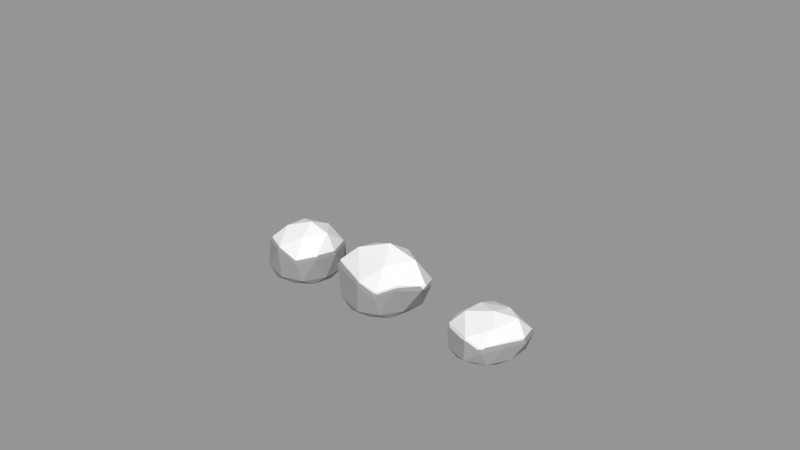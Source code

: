 # Source: tree.blend  (saved by Blender 2.79.0; exported with 4.5.12 LTS)
import bpy
from mathutils import Matrix  # noqa: F401  (used for matrix-valued properties, if any)

bpy.ops.wm.read_factory_settings(use_empty=True)
scene = bpy.context.scene
scene.name = 'Scene'

# ---- collections
col_collection_1 = bpy.data.collections.new('Collection 1'); scene.collection.children.link(col_collection_1)
col_collection_1.hide_render = True
col_collection_1.hide_viewport = True
col_collection_2 = bpy.data.collections.new('Collection 2'); scene.collection.children.link(col_collection_2)
col_collection_2.hide_render = True
col_collection_2.hide_viewport = True
col_collection_3 = bpy.data.collections.new('Collection 3'); scene.collection.children.link(col_collection_3)

# ---- materials (node trees are filled in below, after node groups)
mat_material_001 = bpy.data.materials.new('Material.001')
mat_material_001.alpha_threshold = 0.0
mat_material_001.diffuse_color = (0.08629, 0.1473, 0.05153, 1.0)
mat_material_001.roughness = 0.5
mat_material_002 = bpy.data.materials.new('Material.002')
mat_material_002.alpha_threshold = 0.0
mat_material_002.diffuse_color = (0.281, 0.1326, 0.09965, 1.0)
mat_material_002.roughness = 0.5
mat_snow = bpy.data.materials.new('snow')
mat_snow.alpha_threshold = 0.0
mat_snow.roughness = 0.5
mat_tree = bpy.data.materials.new('tree')
mat_tree.alpha_threshold = 0.0
mat_tree.diffuse_color = (0.3572, 0.477, 0.02964, 1.0)
mat_tree.roughness = 0.5
mat_material_004 = bpy.data.materials.new('Material.004')
mat_material_004.alpha_threshold = 0.0
mat_material_004.roughness = 0.5
mat_stone = bpy.data.materials.new('stone')
mat_stone.alpha_threshold = 0.0
mat_stone.diffuse_color = (0.1282, 0.1282, 0.1282, 1.0)
mat_stone.roughness = 0.5

# ---- material node trees
mat_material_001.use_nodes = True; mat_material_001.node_tree.nodes.clear()
_N = mat_material_001.node_tree.nodes; _L = mat_material_001.node_tree.links
n0 = _N.new('ShaderNodeOutputMaterial'); n0.name = 'Material Output'; n0.location = (300, 300)
n1 = _N.new('ShaderNodeBsdfDiffuse'); n1.name = 'Diffuse BSDF'; n1.location = (10, 300)
n1.inputs[0].default_value = (0.01325, 0.1282, 0.01079, 1.0)
_L.new(n1.outputs[0], n0.inputs[0])
n0.is_active_output = True
mat_material_002.use_nodes = True; mat_material_002.node_tree.nodes.clear()
_N = mat_material_002.node_tree.nodes; _L = mat_material_002.node_tree.links
n0 = _N.new('ShaderNodeOutputMaterial'); n0.name = 'Material Output'; n0.location = (300, 300)
n1 = _N.new('ShaderNodeBsdfDiffuse'); n1.name = 'Diffuse BSDF'; n1.location = (10, 300)
n1.inputs[0].default_value = (0.04954, 0.0322, 0.02665, 1.0)
_L.new(n1.outputs[0], n0.inputs[0])
n0.is_active_output = True
mat_snow.use_nodes = True; mat_snow.node_tree.nodes.clear()
_N = mat_snow.node_tree.nodes; _L = mat_snow.node_tree.links
n0 = _N.new('ShaderNodeOutputMaterial'); n0.name = 'Material Output'; n0.location = (300, 300)
n1 = _N.new('ShaderNodeBsdfDiffuse'); n1.name = 'Diffuse BSDF'; n1.location = (10, 300)
_L.new(n1.outputs[0], n0.inputs[0])
n0.is_active_output = True
mat_tree.use_nodes = True; mat_tree.node_tree.nodes.clear()
_N = mat_tree.node_tree.nodes; _L = mat_tree.node_tree.links
n0 = _N.new('ShaderNodeOutputMaterial'); n0.name = 'Material Output'; n0.location = (300, 300)
n1 = _N.new('ShaderNodeBsdfDiffuse'); n1.name = 'Diffuse BSDF'; n1.location = (10, 300)
n1.inputs[0].default_value = (0.05933, 0.2266, 0.03289, 1.0)
_L.new(n1.outputs[0], n0.inputs[0])
n0.is_active_output = True
mat_material_004.use_nodes = True; mat_material_004.node_tree.nodes.clear()
_N = mat_material_004.node_tree.nodes; _L = mat_material_004.node_tree.links
n0 = _N.new('ShaderNodeOutputMaterial'); n0.name = 'Material Output'; n0.location = (300, 300)
n1 = _N.new('ShaderNodeBsdfDiffuse'); n1.name = 'Diffuse BSDF'; n1.location = (10, 300)
_L.new(n1.outputs[0], n0.inputs[0])
n0.is_active_output = True
mat_stone.use_nodes = True; mat_stone.node_tree.nodes.clear()
_N = mat_stone.node_tree.nodes; _L = mat_stone.node_tree.links
n0 = _N.new('ShaderNodeOutputMaterial'); n0.name = 'Material Output'; n0.location = (300, 300)
n1 = _N.new('ShaderNodeBsdfDiffuse'); n1.name = 'Diffuse BSDF'; n1.location = (10, 300)
n1.inputs[0].default_value = (0.3032, 0.3032, 0.3032, 1.0)
_L.new(n1.outputs[0], n0.inputs[0])
n0.is_active_output = True

# ---- meshes
me_cylinder_008 = bpy.data.meshes.new('Cylinder.008')
me_cylinder_008.from_pydata([(5.023e-09, 1.4, 0.0), (-3.038e-09, -1.913e-09, 5.473), (0.9899, 0.9899, 0.0), (9.479e-09, -1.913e-09, 5.473), (1.4, -6.211e-08, 0.0), (9.479e-09, 1.06e-08, 5.473), (0.9899, -0.9899, 0.0), (9.479e-09, -1.913e-09, 5.473), (-1.174e-07, -1.4, 0.0), (-3.038e-09, -1.913e-09, 5.473), (-0.9899, -0.9899, 0.0), (9.479e-09, -1.913e-09, 5.473), (-1.4, 1.578e-08, 0.0), (9.479e-09, 1.06e-08, 5.473), (-0.9899, 0.9899, 0.0), (9.479e-09, -1.913e-09, 5.473), (3.22e-09, 0.84, 2.473), (0.594, 0.594, 2.473), (0.84, -3.237e-08, 2.473), (0.594, -0.594, 2.473), (-7.021e-08, -0.84, 2.473), (-0.594, -0.594, 2.473), (-0.84, 1.436e-08, 2.473), (-0.594, 0.594, 2.473), (9.121e-11, 0.42, 3.973), (0.297, 0.297, 3.973), (0.42, -1.088e-08, 3.973), (0.297, -0.297, 3.973), (-3.663e-08, -0.42, 3.973), (-0.297, -0.297, 3.973), (-0.42, 1.248e-08, 3.973), (-0.297, 0.297, 3.973), (0.4455, 0.4455, 3.223), (0.63, -2.163e-08, 3.223), (0.4455, -0.4455, 3.223), (-5.342e-08, -0.63, 3.223), (-0.4455, -0.4455, 3.223), (-0.63, 1.342e-08, 3.223), (-0.4455, 0.4455, 3.223), (1.656e-09, 0.63, 3.223), (0.891, 0.891, 0.9727), (1.26, -5.386e-08, 0.9727), (0.891, -0.891, 0.9727), (-1.038e-07, -1.26, 0.9727), (-0.891, -0.891, 0.9727), (-1.26, 1.624e-08, 0.9727), (-0.891, 0.891, 0.9727), (6.35e-09, 1.26, 0.9727), (4.785e-09, 1.05, 1.723), (0.7425, 0.7425, 1.723), (1.05, -4.312e-08, 1.723), (0.7425, -0.7425, 1.723), (-8.701e-08, -1.05, 1.723), (-0.7425, -0.7425, 1.723), (-1.05, 1.53e-08, 1.723), (-0.7425, 0.7425, 1.723), (-1.1e-09, 0.693, 3.583), (0.49, 0.49, 3.883), (0.693, -2.116e-08, 3.783), (0.49, -0.49, 3.883), (-6.168e-08, -0.693, 3.583), (-0.49, -0.49, 3.883), (-0.693, 1.74e-08, 3.783), (-0.49, 0.49, 3.883), (2.041e-08, 1.04, 2.758), (0.735, 0.735, 3.058), (1.04, -3.889e-08, 2.958), (0.735, -0.735, 3.058), (-7.046e-08, -1.04, 2.758), (-0.735, -0.735, 3.058), (-1.039, 1.895e-08, 2.958), (-0.735, 0.735, 3.058), (0.9147, 0.9147, 2.233), (1.294, -5.533e-08, 2.133), (0.9147, -0.9147, 2.233), (-1.07e-07, -1.294, 1.933), (-0.9147, -0.9147, 2.233), (-1.294, 1.664e-08, 2.133), (-0.9147, 0.9147, 2.233), (6.129e-09, 1.294, 1.933), (1.095e-08, 1.617, 1.108), (1.143, 1.143, 1.408), (1.617, -6.912e-08, 1.308), (1.143, -1.143, 1.408), (-1.304e-07, -1.617, 1.108), (-1.143, -1.143, 1.408), (-1.617, 2.084e-08, 1.308), (-1.143, 1.143, 1.408), (1.372, 1.372, 0.5827), (1.94, -8.291e-08, 0.4827), (1.372, -1.372, 0.5827), (-1.286e-07, -1.94, 0.2827), (-1.372, -1.372, 0.5827), (-1.94, 2.504e-08, 0.4827), (-1.372, 1.372, 0.5827), (4.107e-08, 1.94, 0.2827), (1.683, 1.683, -0.2), (2.38, -1.196e-07, -0.3), (1.683, -1.683, -0.2), (-1.957e-07, -2.38, -0.5), (-1.683, -1.683, -0.2), (-2.38, 1.286e-08, -0.3), (-1.683, 1.683, -0.2), (1.232e-08, 2.38, -0.5)], [], [(56, 1, 3, 57), (57, 3, 5, 58), (58, 5, 7, 59), (59, 7, 9, 60), (60, 9, 11, 61), (61, 11, 13, 62), (3, 1, 15, 13, 11, 9, 7, 5), (62, 13, 15, 63), (63, 15, 1, 56), (0, 2, 4, 6, 8, 10, 12, 14), (87, 23, 16, 80), (86, 22, 23, 87), (85, 21, 22, 86), (84, 20, 21, 85), (83, 19, 20, 84), (82, 18, 19, 83), (81, 17, 18, 82), (80, 16, 17, 81), (71, 31, 24, 64), (70, 30, 31, 71), (69, 29, 30, 70), (68, 28, 29, 69), (67, 27, 28, 68), (66, 26, 27, 67), (65, 25, 26, 66), (64, 24, 25, 65), (79, 39, 32, 72), (72, 32, 33, 73), (73, 33, 34, 74), (74, 34, 35, 75), (75, 35, 36, 76), (76, 36, 37, 77), (77, 37, 38, 78), (78, 38, 39, 79), (103, 47, 40, 96), (96, 40, 41, 97), (97, 41, 42, 98), (98, 42, 43, 99), (99, 43, 44, 100), (100, 44, 45, 101), (101, 45, 46, 102), (102, 46, 47, 103), (95, 48, 49, 88), (88, 49, 50, 89), (89, 50, 51, 90), (90, 51, 52, 91), (91, 52, 53, 92), (92, 53, 54, 93), (93, 54, 55, 94), (94, 55, 48, 95), (31, 63, 56, 24), (30, 62, 63, 31), (29, 61, 62, 30), (28, 60, 61, 29), (27, 59, 60, 28), (26, 58, 59, 27), (25, 57, 58, 26), (24, 56, 57, 25), (39, 64, 65, 32), (32, 65, 66, 33), (33, 66, 67, 34), (34, 67, 68, 35), (35, 68, 69, 36), (36, 69, 70, 37), (37, 70, 71, 38), (38, 71, 64, 39), (23, 78, 79, 16), (22, 77, 78, 23), (21, 76, 77, 22), (20, 75, 76, 21), (19, 74, 75, 20), (18, 73, 74, 19), (17, 72, 73, 18), (16, 79, 72, 17), (48, 80, 81, 49), (49, 81, 82, 50), (50, 82, 83, 51), (51, 83, 84, 52), (52, 84, 85, 53), (53, 85, 86, 54), (54, 86, 87, 55), (55, 87, 80, 48), (46, 94, 95, 47), (45, 93, 94, 46), (44, 92, 93, 45), (43, 91, 92, 44), (42, 90, 91, 43), (41, 89, 90, 42), (40, 88, 89, 41), (47, 95, 88, 40), (14, 102, 103, 0), (12, 101, 102, 14), (10, 100, 101, 12), (8, 99, 100, 10), (6, 98, 99, 8), (4, 97, 98, 6), (2, 96, 97, 4), (0, 103, 96, 2)])
me_cylinder_008.materials.append(mat_material_001)
me_cylinder_008.use_remesh_preserve_volume = False
me_cylinder_008.use_remesh_preserve_attributes = False
me_cylinder_008.use_mirror_vertex_groups = False
me_cylinder_008.update()
me_cylinder_007 = bpy.data.meshes.new('Cylinder.007')
me_cylinder_007.from_pydata([(0.0, 1.0, -2.4), (0.0, 1.0, 1.0), (0.7071, 0.7071, -2.4), (0.7071, 0.7071, 1.0), (1.0, -4.371e-08, -2.4), (1.0, -4.371e-08, 1.0), (0.7071, -0.7071, -2.4), (0.7071, -0.7071, 1.0), (-8.742e-08, -1.0, -2.4), (-8.742e-08, -1.0, 1.0), (-0.7071, -0.7071, -2.4), (-0.7071, -0.7071, 1.0), (-1.0, 1.192e-08, -2.4), (-1.0, 1.192e-08, 1.0), (-0.7071, 0.7071, -2.4), (-0.7071, 0.7071, 1.0), (-1.49e-09, 0.8, -0.7), (0.5657, 0.5657, -0.7), (0.8, -3.348e-08, -0.7), (0.5657, -0.5657, -0.7), (-7.143e-08, -0.8, -0.7), (-0.5657, -0.5657, -0.7), (-0.8, 1.103e-08, -0.7), (-0.5657, 0.5657, -0.7)], [], [(16, 1, 3, 17), (17, 3, 5, 18), (18, 5, 7, 19), (19, 7, 9, 20), (20, 9, 11, 21), (21, 11, 13, 22), (3, 1, 15, 13, 11, 9, 7, 5), (22, 13, 15, 23), (23, 15, 1, 16), (0, 2, 4, 6, 8, 10, 12, 14), (14, 23, 16, 0), (12, 22, 23, 14), (10, 21, 22, 12), (8, 20, 21, 10), (6, 19, 20, 8), (4, 18, 19, 6), (2, 17, 18, 4), (0, 16, 17, 2)])
me_cylinder_007.materials.append(mat_material_002)
me_cylinder_007.use_remesh_preserve_volume = False
me_cylinder_007.use_remesh_preserve_attributes = False
me_cylinder_007.use_mirror_vertex_groups = False
me_cylinder_007.update()
me_cylinder_005 = bpy.data.meshes.new('Cylinder.005')
me_cylinder_005.from_pydata([(5.023e-09, 1.4, 0.0), (-3.038e-09, -1.913e-09, 5.473), (0.9899, 0.9899, 0.0), (9.479e-09, -1.913e-09, 5.473), (1.4, -6.211e-08, 0.0), (9.479e-09, 1.06e-08, 5.473), (0.9899, -0.9899, 0.0), (9.479e-09, -1.913e-09, 5.473), (-1.174e-07, -1.4, 0.0), (-3.038e-09, -1.913e-09, 5.473), (-0.9899, -0.9899, 0.0), (9.479e-09, -1.913e-09, 5.473), (-1.4, 1.578e-08, 0.0), (9.479e-09, 1.06e-08, 5.473), (-0.9899, 0.9899, 0.0), (9.479e-09, -1.913e-09, 5.473), (3.22e-09, 0.84, 2.473), (0.594, 0.594, 2.473), (0.84, -3.237e-08, 2.473), (0.594, -0.594, 2.473), (-7.021e-08, -0.84, 2.473), (-0.594, -0.594, 2.473), (-0.84, 1.436e-08, 2.473), (-0.594, 0.594, 2.473), (9.121e-11, 0.42, 3.973), (0.297, 0.297, 3.973), (0.42, -1.088e-08, 3.973), (0.297, -0.297, 3.973), (-3.663e-08, -0.42, 3.973), (-0.297, -0.297, 3.973), (-0.42, 1.248e-08, 3.973), (-0.297, 0.297, 3.973), (0.4455, 0.4455, 3.223), (0.63, -2.163e-08, 3.223), (0.4455, -0.4455, 3.223), (-5.342e-08, -0.63, 3.223), (-0.4455, -0.4455, 3.223), (-0.63, 1.342e-08, 3.223), (-0.4455, 0.4455, 3.223), (1.656e-09, 0.63, 3.223), (0.891, 0.891, 0.9727), (1.26, -5.386e-08, 0.9727), (0.891, -0.891, 0.9727), (-1.038e-07, -1.26, 0.9727), (-0.891, -0.891, 0.9727), (-1.26, 1.624e-08, 0.9727), (-0.891, 0.891, 0.9727), (6.35e-09, 1.26, 0.9727), (4.785e-09, 1.05, 1.723), (0.7425, 0.7425, 1.723), (1.05, -4.312e-08, 1.723), (0.7425, -0.7425, 1.723), (-8.701e-08, -1.05, 1.723), (-0.7425, -0.7425, 1.723), (-1.05, 1.53e-08, 1.723), (-0.7425, 0.7425, 1.723), (-1.1e-09, 0.693, 3.583), (0.49, 0.49, 3.883), (0.693, -2.116e-08, 3.783), (0.49, -0.49, 3.883), (-6.168e-08, -0.693, 3.583), (-0.49, -0.49, 3.883), (-0.693, 1.74e-08, 3.783), (-0.49, 0.49, 3.883), (2.041e-08, 1.04, 2.758), (0.735, 0.735, 3.058), (1.04, -3.889e-08, 2.958), (0.735, -0.735, 3.058), (-7.046e-08, -1.04, 2.758), (-0.735, -0.735, 3.058), (-1.039, 1.895e-08, 2.958), (-0.735, 0.735, 3.058), (0.9147, 0.9147, 2.233), (1.294, -5.533e-08, 2.133), (0.9147, -0.9147, 2.233), (-1.07e-07, -1.294, 1.933), (-0.9147, -0.9147, 2.233), (-1.294, 1.664e-08, 2.133), (-0.9147, 0.9147, 2.233), (6.129e-09, 1.294, 1.933), (1.095e-08, 1.617, 1.108), (1.143, 1.143, 1.408), (1.617, -6.912e-08, 1.308), (1.143, -1.143, 1.408), (-1.304e-07, -1.617, 1.108), (-1.143, -1.143, 1.408), (-1.617, 2.084e-08, 1.308), (-1.143, 1.143, 1.408), (1.372, 1.372, 0.5827), (1.94, -8.291e-08, 0.4827), (1.372, -1.372, 0.5827), (-1.286e-07, -1.94, 0.2827), (-1.372, -1.372, 0.5827), (-1.94, 2.504e-08, 0.4827), (-1.372, 1.372, 0.5827), (4.107e-08, 1.94, 0.2827), (1.683, 1.683, -0.2), (2.38, -1.196e-07, -0.3), (1.683, -1.683, -0.2), (-1.957e-07, -2.38, -0.5), (-1.683, -1.683, -0.2), (-2.38, 1.286e-08, -0.3), (-1.683, 1.683, -0.2), (1.232e-08, 2.38, -0.5)], [], [(56, 1, 3, 57), (57, 3, 5, 58), (58, 5, 7, 59), (59, 7, 9, 60), (60, 9, 11, 61), (61, 11, 13, 62), (3, 1, 15, 13, 11, 9, 7, 5), (62, 13, 15, 63), (63, 15, 1, 56), (0, 2, 4, 6, 8, 10, 12, 14), (87, 23, 16, 80), (86, 22, 23, 87), (85, 21, 22, 86), (84, 20, 21, 85), (83, 19, 20, 84), (82, 18, 19, 83), (81, 17, 18, 82), (80, 16, 17, 81), (71, 31, 24, 64), (70, 30, 31, 71), (69, 29, 30, 70), (68, 28, 29, 69), (67, 27, 28, 68), (66, 26, 27, 67), (65, 25, 26, 66), (64, 24, 25, 65), (79, 39, 32, 72), (72, 32, 33, 73), (73, 33, 34, 74), (74, 34, 35, 75), (75, 35, 36, 76), (76, 36, 37, 77), (77, 37, 38, 78), (78, 38, 39, 79), (103, 47, 40, 96), (96, 40, 41, 97), (97, 41, 42, 98), (98, 42, 43, 99), (99, 43, 44, 100), (100, 44, 45, 101), (101, 45, 46, 102), (102, 46, 47, 103), (95, 48, 49, 88), (88, 49, 50, 89), (89, 50, 51, 90), (90, 51, 52, 91), (91, 52, 53, 92), (92, 53, 54, 93), (93, 54, 55, 94), (94, 55, 48, 95), (31, 63, 56, 24), (30, 62, 63, 31), (29, 61, 62, 30), (28, 60, 61, 29), (27, 59, 60, 28), (26, 58, 59, 27), (25, 57, 58, 26), (24, 56, 57, 25), (39, 64, 65, 32), (32, 65, 66, 33), (33, 66, 67, 34), (34, 67, 68, 35), (35, 68, 69, 36), (36, 69, 70, 37), (37, 70, 71, 38), (38, 71, 64, 39), (23, 78, 79, 16), (22, 77, 78, 23), (21, 76, 77, 22), (20, 75, 76, 21), (19, 74, 75, 20), (18, 73, 74, 19), (17, 72, 73, 18), (16, 79, 72, 17), (48, 80, 81, 49), (49, 81, 82, 50), (50, 82, 83, 51), (51, 83, 84, 52), (52, 84, 85, 53), (53, 85, 86, 54), (54, 86, 87, 55), (55, 87, 80, 48), (46, 94, 95, 47), (45, 93, 94, 46), (44, 92, 93, 45), (43, 91, 92, 44), (42, 90, 91, 43), (41, 89, 90, 42), (40, 88, 89, 41), (47, 95, 88, 40), (14, 102, 103, 0), (12, 101, 102, 14), (10, 100, 101, 12), (8, 99, 100, 10), (6, 98, 99, 8), (4, 97, 98, 6), (2, 96, 97, 4), (0, 103, 96, 2)])
me_cylinder_005.materials.append(mat_material_001)
me_cylinder_005.use_remesh_preserve_volume = False
me_cylinder_005.use_remesh_preserve_attributes = False
me_cylinder_005.use_mirror_vertex_groups = False
me_cylinder_005.update()
me_cylinder_004 = bpy.data.meshes.new('Cylinder.004')
me_cylinder_004.from_pydata([(5.023e-09, 1.4, 0.0), (-3.038e-09, -1.913e-09, 5.473), (0.9899, 0.9899, 0.0), (9.479e-09, -1.913e-09, 5.473), (1.4, -6.211e-08, 0.0), (9.479e-09, 1.06e-08, 5.473), (0.9899, -0.9899, 0.0), (9.479e-09, -1.913e-09, 5.473), (-1.174e-07, -1.4, 0.0), (-3.038e-09, -1.913e-09, 5.473), (-0.9899, -0.9899, 0.0), (9.479e-09, -1.913e-09, 5.473), (-1.4, 1.578e-08, 0.0), (9.479e-09, 1.06e-08, 5.473), (-0.9899, 0.9899, 0.0), (9.479e-09, -1.913e-09, 5.473), (3.22e-09, 0.84, 2.473), (0.594, 0.594, 2.473), (0.84, -3.237e-08, 2.473), (0.594, -0.594, 2.473), (-7.021e-08, -0.84, 2.473), (-0.594, -0.594, 2.473), (-0.84, 1.436e-08, 2.473), (-0.594, 0.594, 2.473), (9.121e-11, 0.42, 3.973), (0.297, 0.297, 3.973), (0.42, -1.088e-08, 3.973), (0.297, -0.297, 3.973), (-3.663e-08, -0.42, 3.973), (-0.297, -0.297, 3.973), (-0.42, 1.248e-08, 3.973), (-0.297, 0.297, 3.973), (0.4455, 0.4455, 3.223), (0.63, -2.163e-08, 3.223), (0.4455, -0.4455, 3.223), (-5.342e-08, -0.63, 3.223), (-0.4455, -0.4455, 3.223), (-0.63, 1.342e-08, 3.223), (-0.4455, 0.4455, 3.223), (1.656e-09, 0.63, 3.223), (0.891, 0.891, 0.9727), (1.26, -5.386e-08, 0.9727), (0.891, -0.891, 0.9727), (-1.038e-07, -1.26, 0.9727), (-0.891, -0.891, 0.9727), (-1.26, 1.624e-08, 0.9727), (-0.891, 0.891, 0.9727), (6.35e-09, 1.26, 0.9727), (4.785e-09, 1.05, 1.723), (0.7425, 0.7425, 1.723), (1.05, -4.312e-08, 1.723), (0.7425, -0.7425, 1.723), (-8.701e-08, -1.05, 1.723), (-0.7425, -0.7425, 1.723), (-1.05, 1.53e-08, 1.723), (-0.7425, 0.7425, 1.723), (-1.1e-09, 0.693, 3.583), (0.49, 0.49, 3.883), (0.693, -2.116e-08, 3.783), (0.49, -0.49, 3.883), (-6.168e-08, -0.693, 3.583), (-0.49, -0.49, 3.883), (-0.693, 1.74e-08, 3.783), (-0.49, 0.49, 3.883), (2.041e-08, 1.04, 2.758), (0.735, 0.735, 3.058), (1.04, -3.889e-08, 2.958), (0.735, -0.735, 3.058), (-7.046e-08, -1.04, 2.758), (-0.735, -0.735, 3.058), (-1.039, 1.895e-08, 2.958), (-0.735, 0.735, 3.058), (0.9147, 0.9147, 2.233), (1.294, -5.533e-08, 2.133), (0.9147, -0.9147, 2.233), (-1.07e-07, -1.294, 1.933), (-0.9147, -0.9147, 2.233), (-1.294, 1.664e-08, 2.133), (-0.9147, 0.9147, 2.233), (6.129e-09, 1.294, 1.933), (1.095e-08, 1.617, 1.108), (1.143, 1.143, 1.408), (1.617, -6.912e-08, 1.308), (1.143, -1.143, 1.408), (-1.304e-07, -1.617, 1.108), (-1.143, -1.143, 1.408), (-1.617, 2.084e-08, 1.308), (-1.143, 1.143, 1.408), (1.372, 1.372, 0.5827), (1.94, -8.291e-08, 0.4827), (1.372, -1.372, 0.5827), (-1.286e-07, -1.94, 0.2827), (-1.372, -1.372, 0.5827), (-1.94, 2.504e-08, 0.4827), (-1.372, 1.372, 0.5827), (4.107e-08, 1.94, 0.2827), (1.683, 1.683, -0.2), (2.38, -1.196e-07, -0.3), (1.683, -1.683, -0.2), (-1.957e-07, -2.38, -0.5), (-1.683, -1.683, -0.2), (-2.38, 1.286e-08, -0.3), (-1.683, 1.683, -0.2), (1.232e-08, 2.38, -0.5)], [], [(56, 1, 3, 57), (57, 3, 5, 58), (58, 5, 7, 59), (59, 7, 9, 60), (60, 9, 11, 61), (61, 11, 13, 62), (3, 1, 15, 13, 11, 9, 7, 5), (62, 13, 15, 63), (63, 15, 1, 56), (0, 2, 4, 6, 8, 10, 12, 14), (87, 23, 16, 80), (86, 22, 23, 87), (85, 21, 22, 86), (84, 20, 21, 85), (83, 19, 20, 84), (82, 18, 19, 83), (81, 17, 18, 82), (80, 16, 17, 81), (71, 31, 24, 64), (70, 30, 31, 71), (69, 29, 30, 70), (68, 28, 29, 69), (67, 27, 28, 68), (66, 26, 27, 67), (65, 25, 26, 66), (64, 24, 25, 65), (79, 39, 32, 72), (72, 32, 33, 73), (73, 33, 34, 74), (74, 34, 35, 75), (75, 35, 36, 76), (76, 36, 37, 77), (77, 37, 38, 78), (78, 38, 39, 79), (103, 47, 40, 96), (96, 40, 41, 97), (97, 41, 42, 98), (98, 42, 43, 99), (99, 43, 44, 100), (100, 44, 45, 101), (101, 45, 46, 102), (102, 46, 47, 103), (95, 48, 49, 88), (88, 49, 50, 89), (89, 50, 51, 90), (90, 51, 52, 91), (91, 52, 53, 92), (92, 53, 54, 93), (93, 54, 55, 94), (94, 55, 48, 95), (31, 63, 56, 24), (30, 62, 63, 31), (29, 61, 62, 30), (28, 60, 61, 29), (27, 59, 60, 28), (26, 58, 59, 27), (25, 57, 58, 26), (24, 56, 57, 25), (39, 64, 65, 32), (32, 65, 66, 33), (33, 66, 67, 34), (34, 67, 68, 35), (35, 68, 69, 36), (36, 69, 70, 37), (37, 70, 71, 38), (38, 71, 64, 39), (23, 78, 79, 16), (22, 77, 78, 23), (21, 76, 77, 22), (20, 75, 76, 21), (19, 74, 75, 20), (18, 73, 74, 19), (17, 72, 73, 18), (16, 79, 72, 17), (48, 80, 81, 49), (49, 81, 82, 50), (50, 82, 83, 51), (51, 83, 84, 52), (52, 84, 85, 53), (53, 85, 86, 54), (54, 86, 87, 55), (55, 87, 80, 48), (46, 94, 95, 47), (45, 93, 94, 46), (44, 92, 93, 45), (43, 91, 92, 44), (42, 90, 91, 43), (41, 89, 90, 42), (40, 88, 89, 41), (47, 95, 88, 40), (14, 102, 103, 0), (12, 101, 102, 14), (10, 100, 101, 12), (8, 99, 100, 10), (6, 98, 99, 8), (4, 97, 98, 6), (2, 96, 97, 4), (0, 103, 96, 2)])
me_cylinder_004.materials.append(mat_snow)
me_cylinder_004.use_remesh_preserve_volume = False
me_cylinder_004.use_remesh_preserve_attributes = False
me_cylinder_004.use_mirror_vertex_groups = False
me_cylinder_004.update()
me_cylinder_003 = bpy.data.meshes.new('Cylinder.003')
me_cylinder_003.from_pydata([(5.023e-09, 1.4, 0.0), (-3.038e-09, -1.913e-09, 5.473), (0.9899, 0.9899, 0.0), (9.479e-09, -1.913e-09, 5.473), (1.4, -6.211e-08, 0.0), (9.479e-09, 1.06e-08, 5.473), (0.9899, -0.9899, 0.0), (9.479e-09, -1.913e-09, 5.473), (-1.174e-07, -1.4, 0.0), (-3.038e-09, -1.913e-09, 5.473), (-0.9899, -0.9899, 0.0), (9.479e-09, -1.913e-09, 5.473), (-1.4, 1.578e-08, 0.0), (9.479e-09, 1.06e-08, 5.473), (-0.9899, 0.9899, 0.0), (9.479e-09, -1.913e-09, 5.473), (3.22e-09, 0.84, 2.473), (0.594, 0.594, 2.473), (0.84, -3.237e-08, 2.473), (0.594, -0.594, 2.473), (-7.021e-08, -0.84, 2.473), (-0.594, -0.594, 2.473), (-0.84, 1.436e-08, 2.473), (-0.594, 0.594, 2.473), (9.121e-11, 0.42, 3.973), (0.297, 0.297, 3.973), (0.42, -1.088e-08, 3.973), (0.297, -0.297, 3.973), (-3.663e-08, -0.42, 3.973), (-0.297, -0.297, 3.973), (-0.42, 1.248e-08, 3.973), (-0.297, 0.297, 3.973), (0.4455, 0.4455, 3.223), (0.63, -2.163e-08, 3.223), (0.4455, -0.4455, 3.223), (-5.342e-08, -0.63, 3.223), (-0.4455, -0.4455, 3.223), (-0.63, 1.342e-08, 3.223), (-0.4455, 0.4455, 3.223), (1.656e-09, 0.63, 3.223), (0.891, 0.891, 0.9727), (1.26, -5.386e-08, 0.9727), (0.891, -0.891, 0.9727), (-1.038e-07, -1.26, 0.9727), (-0.891, -0.891, 0.9727), (-1.26, 1.624e-08, 0.9727), (-0.891, 0.891, 0.9727), (6.35e-09, 1.26, 0.9727), (4.785e-09, 1.05, 1.723), (0.7425, 0.7425, 1.723), (1.05, -4.312e-08, 1.723), (0.7425, -0.7425, 1.723), (-8.701e-08, -1.05, 1.723), (-0.7425, -0.7425, 1.723), (-1.05, 1.53e-08, 1.723), (-0.7425, 0.7425, 1.723), (-1.1e-09, 0.693, 3.583), (0.49, 0.49, 3.883), (0.693, -2.116e-08, 3.783), (0.49, -0.49, 3.883), (-6.168e-08, -0.693, 3.583), (-0.49, -0.49, 3.883), (-0.693, 1.74e-08, 3.783), (-0.49, 0.49, 3.883), (2.041e-08, 1.04, 2.758), (0.735, 0.735, 3.058), (1.04, -3.889e-08, 2.958), (0.735, -0.735, 3.058), (-7.046e-08, -1.04, 2.758), (-0.735, -0.735, 3.058), (-1.039, 1.895e-08, 2.958), (-0.735, 0.735, 3.058), (0.9147, 0.9147, 2.233), (1.294, -5.533e-08, 2.133), (0.9147, -0.9147, 2.233), (-1.07e-07, -1.294, 1.933), (-0.9147, -0.9147, 2.233), (-1.294, 1.664e-08, 2.133), (-0.9147, 0.9147, 2.233), (6.129e-09, 1.294, 1.933), (1.095e-08, 1.617, 1.108), (1.143, 1.143, 1.408), (1.617, -6.912e-08, 1.308), (1.143, -1.143, 1.408), (-1.304e-07, -1.617, 1.108), (-1.143, -1.143, 1.408), (-1.617, 2.084e-08, 1.308), (-1.143, 1.143, 1.408), (1.372, 1.372, 0.5827), (1.94, -8.291e-08, 0.4827), (1.372, -1.372, 0.5827), (-1.286e-07, -1.94, 0.2827), (-1.372, -1.372, 0.5827), (-1.94, 2.504e-08, 0.4827), (-1.372, 1.372, 0.5827), (4.107e-08, 1.94, 0.2827), (1.683, 1.683, -0.2), (2.38, -1.196e-07, -0.3), (1.683, -1.683, -0.2), (-1.957e-07, -2.38, -0.5), (-1.683, -1.683, -0.2), (-2.38, 1.286e-08, -0.3), (-1.683, 1.683, -0.2), (1.232e-08, 2.38, -0.5)], [], [(56, 1, 3, 57), (57, 3, 5, 58), (58, 5, 7, 59), (59, 7, 9, 60), (60, 9, 11, 61), (61, 11, 13, 62), (3, 1, 15, 13, 11, 9, 7, 5), (62, 13, 15, 63), (63, 15, 1, 56), (0, 2, 4, 6, 8, 10, 12, 14), (87, 23, 16, 80), (86, 22, 23, 87), (85, 21, 22, 86), (84, 20, 21, 85), (83, 19, 20, 84), (82, 18, 19, 83), (81, 17, 18, 82), (80, 16, 17, 81), (71, 31, 24, 64), (70, 30, 31, 71), (69, 29, 30, 70), (68, 28, 29, 69), (67, 27, 28, 68), (66, 26, 27, 67), (65, 25, 26, 66), (64, 24, 25, 65), (79, 39, 32, 72), (72, 32, 33, 73), (73, 33, 34, 74), (74, 34, 35, 75), (75, 35, 36, 76), (76, 36, 37, 77), (77, 37, 38, 78), (78, 38, 39, 79), (103, 47, 40, 96), (96, 40, 41, 97), (97, 41, 42, 98), (98, 42, 43, 99), (99, 43, 44, 100), (100, 44, 45, 101), (101, 45, 46, 102), (102, 46, 47, 103), (95, 48, 49, 88), (88, 49, 50, 89), (89, 50, 51, 90), (90, 51, 52, 91), (91, 52, 53, 92), (92, 53, 54, 93), (93, 54, 55, 94), (94, 55, 48, 95), (31, 63, 56, 24), (30, 62, 63, 31), (29, 61, 62, 30), (28, 60, 61, 29), (27, 59, 60, 28), (26, 58, 59, 27), (25, 57, 58, 26), (24, 56, 57, 25), (39, 64, 65, 32), (32, 65, 66, 33), (33, 66, 67, 34), (34, 67, 68, 35), (35, 68, 69, 36), (36, 69, 70, 37), (37, 70, 71, 38), (38, 71, 64, 39), (23, 78, 79, 16), (22, 77, 78, 23), (21, 76, 77, 22), (20, 75, 76, 21), (19, 74, 75, 20), (18, 73, 74, 19), (17, 72, 73, 18), (16, 79, 72, 17), (48, 80, 81, 49), (49, 81, 82, 50), (50, 82, 83, 51), (51, 83, 84, 52), (52, 84, 85, 53), (53, 85, 86, 54), (54, 86, 87, 55), (55, 87, 80, 48), (46, 94, 95, 47), (45, 93, 94, 46), (44, 92, 93, 45), (43, 91, 92, 44), (42, 90, 91, 43), (41, 89, 90, 42), (40, 88, 89, 41), (47, 95, 88, 40), (14, 102, 103, 0), (12, 101, 102, 14), (10, 100, 101, 12), (8, 99, 100, 10), (6, 98, 99, 8), (4, 97, 98, 6), (2, 96, 97, 4), (0, 103, 96, 2)])
me_cylinder_003.materials.append(mat_material_001)
me_cylinder_003.use_remesh_preserve_volume = False
me_cylinder_003.use_remesh_preserve_attributes = False
me_cylinder_003.use_mirror_vertex_groups = False
me_cylinder_003.update()
me_cylinder_001 = bpy.data.meshes.new('Cylinder.001')
me_cylinder_001.from_pydata([(0.0, 1.0, -2.4), (0.0, 1.0, 1.0), (0.7071, 0.7071, -2.4), (0.7071, 0.7071, 1.0), (1.0, -4.371e-08, -2.4), (1.0, -4.371e-08, 1.0), (0.7071, -0.7071, -2.4), (0.7071, -0.7071, 1.0), (-8.742e-08, -1.0, -2.4), (-8.742e-08, -1.0, 1.0), (-0.7071, -0.7071, -2.4), (-0.7071, -0.7071, 1.0), (-1.0, 1.192e-08, -2.4), (-1.0, 1.192e-08, 1.0), (-0.7071, 0.7071, -2.4), (-0.7071, 0.7071, 1.0), (-1.49e-09, 0.8, -0.7), (0.5657, 0.5657, -0.7), (0.8, -3.348e-08, -0.7), (0.5657, -0.5657, -0.7), (-7.143e-08, -0.8, -0.7), (-0.5657, -0.5657, -0.7), (-0.8, 1.103e-08, -0.7), (-0.5657, 0.5657, -0.7)], [], [(16, 1, 3, 17), (17, 3, 5, 18), (18, 5, 7, 19), (19, 7, 9, 20), (20, 9, 11, 21), (21, 11, 13, 22), (3, 1, 15, 13, 11, 9, 7, 5), (22, 13, 15, 23), (23, 15, 1, 16), (0, 2, 4, 6, 8, 10, 12, 14), (14, 23, 16, 0), (12, 22, 23, 14), (10, 21, 22, 12), (8, 20, 21, 10), (6, 19, 20, 8), (4, 18, 19, 6), (2, 17, 18, 4), (0, 16, 17, 2)])
me_cylinder_001.materials.append(mat_material_002)
me_cylinder_001.use_remesh_preserve_volume = False
me_cylinder_001.use_remesh_preserve_attributes = False
me_cylinder_001.use_mirror_vertex_groups = False
me_cylinder_001.update()
me_cylinder_010 = bpy.data.meshes.new('Cylinder.010')
me_cylinder_010.from_pydata([(7.271, -0.1969, 2.225), (7.241, 0.03876, 2.13), (7.271, 0.2173, 2.225), (7.523, 0.1841, 2.652), (7.523, -0.1368, 2.652), (7.53, 0.03387, 2.838), (5.458, 0.1519, 3.278), (5.455, 0.1493, 3.27), (5.457, 0.1651, 3.278), (5.48, 0.161, 3.355), (5.48, 0.1326, 3.355), (5.48, 0.1477, 3.372), (6.379, 0.1493, 2.58), (6.613, 0.1284, 2.803), (6.366, 0.137, 2.53), (6.637, 0.06424, 2.852), (6.599, 0.01357, 2.782), (6.38, 0.04711, 2.541), (5.48, 0.1477, 3.372), (8.183, -0.1298, 3.569), (8.183, 0.1068, 3.569), (8.225, 0.003918, 3.659), (8.048, -0.1356, 3.259), (8.052, 0.1297, 3.195), (8.122, -0.01853, 3.114), (9.543, -0.1277, 4.194), (9.543, -0.07522, 4.194), (9.552, -0.09804, 4.214), (9.513, -0.129, 4.125), (9.514, -0.07016, 4.111), (9.529, -0.103, 4.093), (8.802, -0.1061, 3.394), (8.756, -0.1639, 3.448), (8.774, -0.05651, 3.606), (8.769, -0.06552, 3.425), (8.786, -0.1047, 3.648), (8.781, -0.1649, 3.601), (8.769, -0.06552, 3.425), (8.769, -0.06552, 3.425), (7.67, 0.1693, 3.038), (7.741, 0.2599, 2.918), (7.936, 0.1758, 2.936), (7.977, 0.1678, 3.052), (7.693, 0.1662, 3.108), (7.831, 0.2269, 3.152), (7.608, 1.264, 3.944), (7.622, 1.282, 3.92), (7.66, 1.266, 3.924), (7.668, 1.264, 3.947), (7.612, 1.264, 3.958), (7.639, 1.276, 3.966), (7.822, 0.6808, 3.258), (7.84, 0.6639, 3.295), (7.787, 0.6535, 3.334), (7.743, 0.6293, 3.308), (7.733, 0.639, 3.286), (7.747, 0.6922, 3.263), (7.749, -0.2665, 2.858), (7.601, -0.1621, 2.855), (7.938, -0.1606, 2.933), (7.978, -0.1475, 3.066), (7.841, -0.2126, 3.125), (7.657, -0.1553, 2.995), (7.74, -1.586, 4.129), (7.728, -1.577, 4.129), (7.756, -1.577, 4.135), (7.759, -1.576, 4.146), (7.748, -1.581, 4.151), (7.733, -1.577, 4.14), (7.795, -0.8419, 3.401), (7.869, -0.8096, 3.365), (7.848, -0.8236, 3.294), (7.664, -0.8284, 3.251), (7.695, -0.8175, 3.328), (7.745, -0.885, 3.258), (7.771, -1.282, 3.716), (7.696, -1.273, 3.63), (7.742, -1.306, 3.634), (7.814, -1.263, 3.696), (7.802, -1.271, 3.655), (7.714, -1.267, 3.674), (8.825, 0.04132, 4.954), (8.855, 0.02922, 4.954), (8.867, 1.797e-08, 4.954), (8.855, -0.02922, 4.954), (8.825, -0.04132, 4.954), (8.796, -0.02922, 4.954), (8.784, 2.027e-08, 4.954), (8.796, 0.02922, 4.954), (8.151, -0.1336, 3.551), (7.887, -0.199, 3.195), (7.746, -0.04265, 3.287), (7.76, 0.1236, 3.235), (8.151, 0.1336, 3.551), (8.193, 0.01741, 3.641), (7.876, -0.1455, 3.357), (7.969, 0.1201, 3.639), (8.207, -0.1391, 3.823), (8.009, -0.05376, 3.875), (8.207, 0.03157, 3.823), (8.125, -0.1744, 3.845), (8.043, 0.03157, 3.866), (8.235, -0.04441, 3.871), (8.043, -0.1391, 3.866), (8.125, 0.06691, 3.845), (7.955, -0.1611, 3.46), (7.853, 0.09779, 3.49), (8.154, 0.00811, 3.677), (7.927, -0.1487, 3.524), (8.018, 0.1091, 3.715), (8.12, -0.1121, 3.61), (7.845, -0.04206, 3.529), (8.12, 0.1023, 3.61)], [], [(12, 14, 7, 8), (13, 12, 8, 9), (8, 7, 18, 9), (7, 6, 10, 11), (16, 15, 11, 10), (17, 16, 10, 6), (15, 13, 9, 18), (14, 17, 6, 7), (1, 0, 17, 14), (5, 3, 13, 15), (0, 4, 16, 17), (4, 5, 15, 16), (3, 2, 12, 13), (2, 1, 14, 12), (34, 33, 26, 29), (32, 31, 30, 28), (28, 30, 27, 25), (30, 29, 26, 27), (31, 34, 29, 30), (33, 35, 27, 26), (36, 32, 28, 25), (35, 36, 25, 27), (21, 19, 36, 35), (19, 22, 32, 36), (20, 21, 35, 33), (24, 23, 37, 31), (22, 24, 31, 32), (23, 20, 33, 38), (54, 53, 50, 49), (52, 51, 47, 48), (47, 46, 50, 48), (46, 45, 49, 50), (55, 54, 49, 45), (51, 56, 46, 47), (53, 52, 48, 50), (56, 55, 45, 46), (40, 39, 55, 56), (44, 42, 52, 53), (41, 40, 56, 51), (39, 43, 54, 55), (42, 41, 51, 52), (43, 44, 53, 54), (79, 78, 66, 65), (78, 75, 67, 66), (64, 63, 67, 68), (63, 65, 66, 67), (80, 76, 64, 68), (76, 77, 63, 64), (75, 80, 68, 67), (77, 79, 65, 63), (57, 59, 71, 74), (61, 62, 73, 69), (58, 57, 74, 72), (62, 58, 72, 73), (60, 61, 69, 70), (59, 60, 70, 71), (74, 71, 79, 77), (69, 73, 80, 75), (72, 74, 77, 76), (73, 72, 76, 80), (70, 69, 75, 78), (71, 70, 78, 79), (100, 97, 84, 85), (82, 81, 88, 87, 86, 85, 84, 83), (101, 98, 87, 88), (102, 99, 82, 83), (103, 100, 85, 86), (104, 101, 88, 81), (99, 104, 81, 82), (97, 102, 83, 84), (98, 103, 86, 87), (111, 108, 103, 98), (110, 107, 102, 97), (112, 109, 104, 99), (109, 106, 101, 104), (108, 105, 100, 103), (107, 112, 99, 102), (106, 111, 98, 101), (105, 110, 97, 100), (90, 89, 110, 105), (92, 91, 111, 106), (94, 93, 112, 107), (95, 90, 105, 108), (96, 92, 106, 109), (93, 96, 109, 112), (89, 94, 107, 110), (91, 95, 108, 111)])
me_cylinder_010.polygons.foreach_set('material_index', [1, 1, 1, 1, 1, 1, 1, 1, 1, 1, 1, 1, 1, 1, 1, 1, 1, 1, 1, 1, 1, 1, 1, 1, 1, 1, 1, 1, 1, 1, 1, 1, 1, 1, 1, 1, 1, 1, 1, 1, 1, 1, 1, 1, 1, 1, 1, 1, 1, 1, 1, 1, 1, 1, 1, 1, 1, 1, 1, 1, 1, 1, 1, 1, 1, 1, 1, 1, 1, 1, 1, 1, 1, 1, 1, 1, 1, 1, 1, 1, 1, 1, 1, 1, 1, 1, 1])
me_cylinder_010.materials.append(mat_material_002)
me_cylinder_010.materials.append(mat_snow)
me_cylinder_010.use_remesh_preserve_volume = False
me_cylinder_010.use_remesh_preserve_attributes = False
me_cylinder_010.use_mirror_vertex_groups = False
me_cylinder_010.update()
me_cylinder_009 = bpy.data.meshes.new('Cylinder.009')
me_cylinder_009.from_pydata([(7.5, 0.9772, -2.028), (7.5, 0.346, 1.932), (8.191, 0.691, -2.028), (7.744, 0.2447, 1.932), (8.477, -3.458e-08, -2.028), (7.846, -2.284e-09, 1.932), (8.191, -0.691, -2.028), (7.744, -0.2447, 1.932), (7.5, -0.9772, -2.028), (7.5, -0.346, 1.932), (6.809, -0.691, -2.028), (7.255, -0.2517, 2.189), (6.522, 1.979e-08, -2.028), (7.225, 0.02663, 2.093), (6.809, 0.691, -2.028), (7.255, 0.2376, 2.189), (8.829, 0.04132, 4.918), (8.859, 0.02922, 4.918), (8.871, 2.286e-08, 4.918), (8.859, -0.02922, 4.918), (8.829, -0.04132, 4.918), (8.8, -0.02922, 4.918), (8.788, 2.516e-08, 4.918), (8.8, 0.02922, 4.918), (8.155, -0.1336, 3.515), (8.028, -0.189, 3.555), (7.848, 2.132e-09, 3.612), (7.9, 0.1336, 3.596), (8.155, 0.1336, 3.515), (8.197, 0.01741, 3.605), (7.9, -0.1336, 3.596), (8.028, 0.189, 3.555), (7.689, -0.268, 2.75), (7.507, 0.1983, 2.615), (7.947, 5.386e-09, 2.686), (7.507, -0.1808, 2.615), (7.689, 0.268, 2.75), (7.871, -0.1895, 2.705), (7.514, 0.02085, 2.801), (7.871, 0.1895, 2.705), (5.441, 0.1326, 3.242), (5.439, 0.1573, 3.233), (5.441, 0.1759, 3.242), (5.464, 0.1711, 3.318), (5.464, 0.1375, 3.318), (5.464, 0.1553, 3.335), (6.383, 0.2116, 2.53), (6.597, 0.1325, 2.766), (6.35, 0.1427, 2.493), (6.621, 0.05673, 2.815), (6.582, -0.003134, 2.745), (6.364, 0.03649, 2.504), (5.464, 0.1553, 3.335), (8.02, -0.1402, 3.204), (7.693, 0.00963, 3.238), (8.024, 0.1594, 3.141), (7.872, -0.2255, 3.183), (7.719, 0.1635, 3.143), (8.094, -0.007948, 3.06), (7.719, -0.1554, 3.143), (7.872, 0.2255, 3.183), (9.515, -0.1313, 4.139), (9.515, -0.07198, 4.139), (9.524, -0.09776, 4.159), (9.485, -0.1327, 4.07), (9.486, -0.06626, 4.056), (9.502, -0.1034, 4.038), (8.775, -0.1069, 3.339), (8.729, -0.1721, 3.393), (8.747, -0.05084, 3.551), (8.73, -0.03334, 3.37), (8.758, -0.1053, 3.594), (8.753, -0.1733, 3.546), (7.746, -0.2744, 2.842), (7.67, 0.1703, 2.993), (8.01, -0.003381, 2.845), (7.597, -0.17, 2.839), (7.741, 0.2609, 2.872), (7.935, -0.1686, 2.917), (7.59, 0.01608, 2.987), (7.936, 0.1767, 2.89), (7.974, -0.1554, 3.05), (7.638, 0.01309, 3.103), (7.977, 0.1687, 3.007), (7.837, -0.2205, 3.11), (7.693, 0.1671, 3.062), (8.049, -0.005499, 2.945), (7.654, -0.1632, 2.98), (7.831, 0.2278, 3.107), (7.608, 1.265, 3.899), (7.622, 1.283, 3.875), (7.66, 1.267, 3.879), (7.668, 1.265, 3.902), (7.612, 1.265, 3.912), (7.639, 1.277, 3.921), (7.822, 0.6818, 3.213), (7.84, 0.6649, 3.25), (7.787, 0.6544, 3.289), (7.743, 0.6302, 3.263), (7.733, 0.64, 3.241), (7.747, 0.6932, 3.218), (7.737, -1.594, 4.113), (7.725, -1.585, 4.113), (7.752, -1.585, 4.12), (7.756, -1.584, 4.131), (7.744, -1.589, 4.135), (7.729, -1.585, 4.125), (7.791, -0.8498, 3.386), (7.866, -0.8175, 3.35), (7.844, -0.8315, 3.278), (7.66, -0.8363, 3.236), (7.691, -0.8254, 3.312), (7.741, -0.8929, 3.243), (7.768, -1.29, 3.701), (7.692, -1.281, 3.615), (7.739, -1.314, 3.618), (7.811, -1.271, 3.681), (7.798, -1.279, 3.639), (7.71, -1.275, 3.659), (7.497, 0.5302, -0.07059), (7.872, 0.3748, -0.07059), (8.028, -0.0004157, -0.07059), (7.872, -0.3756, -0.07059), (7.497, -0.5311, -0.07059), (7.122, -0.3811, 0.1266), (7.021, 0.02001, 0.05327), (7.122, 0.3694, 0.1266), (7.5, 0.3685, 0.9424), (7.76, 0.2606, 0.9424), (7.868, 1.127e-05, 0.9424), (7.76, -0.2606, 0.9424), (7.5, -0.3685, 0.9424), (7.239, -0.2658, 1.133), (7.184, 0.01979, 1.062), (7.239, 0.2553, 1.133), (7.944, 0.4451, -1.044), (8.129, -0.0001094, -1.044), (7.944, -0.4453, -1.044), (7.499, -0.6298, -1.044), (7.054, -0.4476, -0.9615), (6.892, 0.008419, -0.9921), (7.054, 0.4429, -0.9615), (7.499, 0.6296, -1.044)], [], [(127, 1, 3, 128), (128, 3, 5, 129), (129, 5, 7, 130), (130, 7, 9, 131), (131, 9, 11, 132), (132, 11, 13, 133), (25, 24, 19, 20), (133, 13, 15, 134), (134, 15, 1, 127), (0, 2, 4, 6, 8, 10, 12, 14), (17, 16, 23, 22, 21, 20, 19, 18), (27, 26, 22, 23), (29, 28, 17, 18), (30, 25, 20, 21), (31, 27, 23, 16), (28, 31, 16, 17), (24, 29, 18, 19), (26, 30, 21, 22), (54, 59, 30, 26), (70, 69, 62, 65), (55, 60, 31, 28), (60, 57, 27, 31), (59, 56, 25, 30), (68, 67, 66, 64), (57, 54, 26, 27), (56, 53, 24, 25), (9, 7, 37, 32), (46, 48, 41, 42), (5, 3, 39, 34), (11, 9, 32, 35), (1, 15, 33, 36), (3, 1, 36, 39), (7, 5, 34, 37), (47, 46, 42, 43), (42, 41, 52, 43), (41, 40, 44, 45), (50, 49, 45, 44), (51, 50, 44, 40), (49, 47, 43, 52), (48, 51, 40, 41), (13, 11, 51, 48), (38, 33, 47, 49), (11, 35, 50, 51), (35, 38, 49, 50), (33, 15, 46, 47), (15, 13, 48, 46), (84, 81, 53, 56), (85, 82, 54, 57), (86, 83, 55, 58), (87, 84, 56, 59), (88, 85, 57, 60), (83, 88, 60, 55), (81, 86, 58, 53), (82, 87, 59, 54), (64, 66, 63, 61), (66, 65, 62, 63), (67, 70, 65, 66), (69, 71, 63, 62), (72, 68, 64, 61), (71, 72, 61, 63), (29, 24, 72, 71), (24, 53, 68, 72), (28, 29, 71, 69), (58, 55, 70, 67), (53, 58, 67, 68), (55, 28, 69, 70), (38, 35, 76, 79), (37, 34, 75, 78), (39, 36, 77, 80), (36, 33, 74, 77), (35, 32, 73, 76), (34, 39, 80, 75), (33, 38, 79, 74), (32, 37, 78, 73), (79, 76, 87, 82), (78, 75, 86, 81), (98, 97, 94, 93), (96, 95, 91, 92), (117, 116, 104, 103), (75, 80, 83, 86), (74, 79, 82, 85), (116, 113, 105, 104), (91, 90, 94, 92), (90, 89, 93, 94), (99, 98, 93, 89), (95, 100, 90, 91), (97, 96, 92, 94), (100, 99, 89, 90), (77, 74, 99, 100), (88, 83, 96, 97), (80, 77, 100, 95), (74, 85, 98, 99), (83, 80, 95, 96), (85, 88, 97, 98), (102, 101, 105, 106), (101, 103, 104, 105), (118, 114, 102, 106), (114, 115, 101, 102), (113, 118, 106, 105), (115, 117, 103, 101), (73, 78, 109, 112), (84, 87, 111, 107), (76, 73, 112, 110), (87, 76, 110, 111), (81, 84, 107, 108), (78, 81, 108, 109), (112, 109, 117, 115), (107, 111, 118, 113), (110, 112, 115, 114), (111, 110, 114, 118), (108, 107, 113, 116), (109, 108, 116, 117), (141, 126, 119, 142), (140, 125, 126, 141), (139, 124, 125, 140), (138, 123, 124, 139), (137, 122, 123, 138), (136, 121, 122, 137), (135, 120, 121, 136), (142, 119, 120, 135), (126, 134, 127, 119), (125, 133, 134, 126), (124, 132, 133, 125), (123, 131, 132, 124), (122, 130, 131, 123), (121, 129, 130, 122), (120, 128, 129, 121), (119, 127, 128, 120), (0, 142, 135, 2), (2, 135, 136, 4), (4, 136, 137, 6), (6, 137, 138, 8), (8, 138, 139, 10), (10, 139, 140, 12), (12, 140, 141, 14), (14, 141, 142, 0)])
me_cylinder_009.materials.append(mat_material_002)
me_cylinder_009.materials.append(mat_snow)
me_cylinder_009.use_remesh_preserve_volume = False
me_cylinder_009.use_remesh_preserve_attributes = False
me_cylinder_009.use_mirror_vertex_groups = False
me_cylinder_009.update()
me_cylinder_002 = bpy.data.meshes.new('Cylinder.002')
me_cylinder_002.from_pydata([(6.688e-09, 0.9772, -1.98), (-3.411e-08, 0.346, 1.98), (0.691, 0.691, -1.98), (0.2447, 0.2447, 1.98), (0.9772, -4.254e-08, -1.98), (0.346, -1.025e-08, 1.98), (0.691, -0.691, -1.98), (0.2447, -0.2447, 1.98), (-7.874e-08, -0.9772, -1.98), (-6.436e-08, -0.346, 1.98), (-0.691, -0.691, -1.98), (-0.2447, -0.2517, 2.237), (-0.9772, 1.182e-08, -1.98), (-0.2748, 0.02663, 2.141), (-0.691, 0.691, -1.98), (-0.2447, 0.2376, 2.237), (1.33, 0.04132, 4.966), (1.359, 0.02922, 4.966), (1.371, 1.49e-08, 4.966), (1.359, -0.02922, 4.966), (1.33, -0.04132, 4.966), (1.301, -0.02922, 4.966), (1.289, 1.719e-08, 4.966), (1.301, 0.02922, 4.966), (0.6555, -0.1336, 3.563), (0.5282, -0.189, 3.603), (0.348, -5.835e-09, 3.66), (0.4008, 0.1336, 3.644), (0.6555, 0.1336, 3.563), (0.6974, 0.01741, 3.653), (0.4008, -0.1336, 3.644), (0.5282, 0.189, 3.603), (0.1897, -0.268, 2.798), (0.007641, 0.1983, 2.663), (0.4472, -2.581e-09, 2.735), (0.007641, -0.1808, 2.663), (0.1897, 0.268, 2.798), (0.3718, -0.1895, 2.753), (0.01402, 0.02085, 2.849), (0.3718, 0.1895, 2.753), (-2.058, 0.1326, 3.29), (-2.061, 0.1573, 3.281), (-2.058, 0.1759, 3.29), (-2.036, 0.1711, 3.366), (-2.036, 0.1375, 3.366), (-2.035, 0.1553, 3.383), (-1.117, 0.2116, 2.578), (-0.9026, 0.1325, 2.814), (-1.149, 0.1427, 2.541), (-0.8784, 0.05673, 2.863), (-0.9172, -0.003134, 2.793), (-1.136, 0.03649, 2.552), (-2.035, 0.1553, 3.383), (0.5204, -0.1402, 3.252), (0.1938, 0.00963, 3.286), (0.5245, 0.1594, 3.189), (0.3719, -0.2255, 3.231), (0.2192, 0.1635, 3.191), (0.5949, -0.007948, 3.108), (0.2192, -0.1554, 3.191), (0.3719, 0.2255, 3.231), (2.015, -0.1313, 4.187), (2.015, -0.07198, 4.187), (2.025, -0.09776, 4.207), (1.985, -0.1327, 4.118), (1.986, -0.06626, 4.104), (2.002, -0.1034, 4.086), (1.275, -0.1069, 3.388), (1.229, -0.1721, 3.441), (1.247, -0.05084, 3.599), (1.231, -0.03334, 3.418), (1.258, -0.1053, 3.642), (1.254, -0.1733, 3.595), (0.246, -0.2744, 2.89), (0.1704, 0.1703, 3.041), (0.51, -0.003381, 2.893), (0.09767, -0.17, 2.887), (0.2418, 0.2609, 2.92), (0.435, -0.1686, 2.965), (0.09051, 0.01608, 3.035), (0.4368, 0.1767, 2.938), (0.4746, -0.1554, 3.099), (0.1384, 0.01309, 3.151), (0.4775, 0.1687, 3.055), (0.3376, -0.2205, 3.158), (0.193, 0.1671, 3.11), (0.5494, -0.005499, 2.993), (0.1541, -0.1632, 3.028), (0.3314, 0.2278, 3.155), (0.1083, 1.265, 3.947), (0.1223, 1.283, 3.923), (0.1605, 1.267, 3.927), (0.1685, 1.265, 3.95), (0.1127, 1.265, 3.961), (0.1398, 1.277, 3.969), (0.322, 0.6818, 3.261), (0.34, 0.6649, 3.298), (0.2871, 0.6544, 3.337), (0.2433, 0.6302, 3.311), (0.2333, 0.64, 3.289), (0.2469, 0.6932, 3.266), (0.2372, -1.594, 4.161), (0.225, -1.585, 4.161), (0.2528, -1.585, 4.168), (0.256, -1.584, 4.179), (0.2448, -1.589, 4.183), (0.2297, -1.585, 4.173), (0.2917, -0.8498, 3.434), (0.3664, -0.8175, 3.398), (0.3448, -0.8315, 3.326), (0.1607, -0.8363, 3.284), (0.1915, -0.8254, 3.36), (0.2417, -0.8929, 3.291), (0.2682, -1.29, 3.749), (0.1929, -1.281, 3.663), (0.2394, -1.314, 3.667), (0.3112, -1.271, 3.729), (0.2988, -1.279, 3.687), (0.2106, -1.275, 3.707), (-0.002375, 0.5302, -0.02254), (0.3728, 0.3748, -0.02254), (0.5283, -0.0004157, -0.02254), (0.3728, -0.3756, -0.02254), (-0.002375, -0.5311, -0.02254), (-0.3776, -0.3811, 0.1746), (-0.4784, 0.02001, 0.1013), (-0.3776, 0.3694, 0.1746), (6.441e-05, 0.3685, 0.9904), (0.2607, 0.2606, 0.9904), (0.3686, 1.127e-05, 0.9904), (0.2607, -0.2606, 0.9904), (6.438e-05, -0.3685, 0.9904), (-0.2605, -0.2658, 1.181), (-0.3156, 0.01979, 1.11), (-0.2605, 0.2553, 1.181), (0.4446, 0.4451, -0.9957), (0.629, -0.0001094, -0.9957), (0.4446, -0.4453, -0.9957), (-0.0006252, -0.6298, -0.9957), (-0.4459, -0.4476, -0.9134), (-0.6075, 0.008419, -0.944), (-0.4459, 0.4429, -0.9134), (-0.0006251, 0.6296, -0.9957), (8.179, 0.1068, 3.606), (8.22, 0.003918, 3.696), (1.711, -0.001512, 4.71), (1.992, -0.676, 5.254), (0.8641, -0.9208, 4.738), (0.4784, 0.04465, 4.542), (0.9974, 0.7861, 5.211), (2.294, 0.2667, 5.757), (1.283, -1.353, 6.011), (-0.1452, -0.9411, 5.335), (0.1537, 0.3235, 6.078), (1.535, 0.4555, 6.516), (1.925, -0.3824, 6.623), (0.451, -0.3201, 6.962), (1.311, -0.4492, 4.578), (1.979, -0.3366, 4.746), (1.413, -0.8613, 4.812), (2.287, -0.2123, 5.516), (2.146, 0.2085, 5.066), (1.017, 0.04316, 4.569), (0.6598, -0.3832, 4.47), (1.363, 0.4766, 4.929), (0.7301, 0.4626, 4.948), (1.743, 0.6536, 5.448), (2.116, -0.6373, 6.018), (2.263, -0.05431, 6.198), (0.9076, -1.465, 5.229), (1.661, -1.086, 5.652), (0.07483, -0.3211, 4.895), (0.2134, -1.226, 4.99), (0.6459, 0.6562, 5.649), (0.2661, 0.2176, 5.326), (2.196, 0.4366, 6.271), (1.272, 0.7635, 5.911), (1.683, -0.9189, 6.467), (0.6527, -1.471, 5.808), (-0.2426, -0.1878, 5.899), (0.7735, 0.5006, 6.367), (1.844, 0.07953, 6.723), (0.9471, -1.239, 6.557), (1.333, -0.386, 7.088), (0.1519, -0.6907, 6.245), (0.07761, 0.04873, 6.583), (0.9022, 0.1469, 6.893), (-1.725, 0.6892, 2.442), (-1.424, 0.1705, 3.046), (-2.594, -0.3897, 2.935), (-3.132, 0.5106, 2.886), (-2.453, 1.636, 3.075), (-1.117, 1.225, 3.349), (-1.699, -0.1411, 4.141), (-2.838, 0.01624, 4.234), (-2.766, 1.233, 4.279), (-1.594, 1.552, 4.274), (-1.148, 0.7068, 4.279), (-2.042, 0.7068, 4.832), (-2.361, 0.05557, 2.492), (-1.59, 0.3426, 2.547), (-2.186, -0.1865, 2.715), (-1.149, 0.7033, 3.227), (-1.386, 0.9893, 2.714), (-2.584, 0.5095, 2.482), (-2.884, -0.0841, 2.789), (-1.955, 1.378, 2.539), (-2.791, 1.201, 2.992), (-1.707, 1.559, 3.104), (-1.055, 0.3993, 3.757), (-0.9608, 1.012, 3.828), (-2.22, -0.4262, 3.624), (-1.411, -0.1031, 3.402), (-3.131, 0.1639, 3.531), (-2.804, -0.4669, 3.709), (-2.739, 1.515, 3.754), (-3.066, 0.9795, 3.698), (-1.055, 1.503, 3.819), (-2.078, 1.703, 3.751), (-1.32, 0.2082, 4.287), (-2.361, -0.1908, 4.337), (-2.893, 0.7068, 4.357), (-2.305, 1.516, 4.357), (-1.224, 1.203, 4.353), (-1.88, 0.2068, 4.682), (-1.516, 0.7068, 4.682), (-2.467, 0.3978, 4.682), (-2.467, 1.016, 4.682), (-1.88, 1.207, 4.682), (2.495, 0.63, 2.751), (2.851, -0.8603, 3.213), (1.938, -0.5461, 3.391), (1.473, 0.258, 3.419), (2.258, 1.333, 3.554), (4.07, 0.8899, 3.596), (2.659, -0.786, 4.416), (2.054, -0.0876, 4.704), (2.132, 0.9682, 4.688), (3.472, 1.209, 4.763), (3.799, -0.008447, 4.481), (2.949, 0.3869, 5.296), (1.82, -0.2917, 2.825), (2.731, 0.06543, 2.634), (2.065, -0.5997, 2.985), (3.726, 0.2013, 3.256), (3.42, 0.7744, 2.857), (1.804, 0.3578, 3.099), (1.696, -0.2034, 3.447), (2.444, 1.083, 3.142), (1.869, 0.9008, 3.469), (3.158, 1.249, 3.486), (3.495, -0.4799, 3.776), (4.088, 0.5409, 4.145), (2.066, -0.761, 4.078), (2.47, -0.9833, 3.689), (1.707, 0.07106, 4.102), (1.999, -0.4101, 4.28), (2.159, 1.25, 4.163), (1.771, 0.6961, 4.095), (4.011, 1.191, 4.208), (2.82, 1.439, 4.161), (3.27, -0.7, 4.313), (2.389, -0.3731, 4.723), (2.005, 0.4425, 4.767), (2.652, 1.216, 4.801), (3.919, 0.8381, 4.855), (2.914, -0.1311, 4.97), (3.513, 0.3379, 5.115), (2.431, 0.1335, 5.091), (2.491, 0.7151, 5.127), (3.265, 0.8024, 5.231), (0.1253, 1.347, 2.871), (0.7759, 0.7431, 3.362), (-0.06952, 0.2866, 3.358), (-0.934, 1.304, 3.31), (-0.3884, 2.223, 3.415), (1.123, 1.766, 3.498), (0.3409, 0.501, 4.498), (-0.6643, 0.7989, 4.49), (-0.645, 1.903, 4.526), (0.5125, 2.197, 4.492), (0.9423, 1.372, 4.478), (0.06447, 1.352, 5.05), (0.01168, 0.7404, 3.074), (0.5061, 0.9993, 2.901), (0.3441, 0.3608, 3.271), (1.249, 1.126, 3.279), (0.718, 1.578, 2.952), (-0.4839, 1.331, 3.061), (-0.6339, 0.7408, 3.247), (-0.1363, 1.863, 3.093), (-0.6004, 1.885, 3.354), (0.3255, 2.154, 3.402), (1.036, 1.05, 3.95), (1.194, 1.626, 3.993), (-0.008649, 0.276, 3.894), (0.531, 0.5559, 3.966), (-0.9378, 1.017, 3.944), (-0.5041, 0.4374, 3.926), (-0.586, 2.203, 4.009), (-0.8545, 1.745, 4.031), (1.051, 2.148, 4.038), (0.02819, 2.348, 3.97), (0.7395, 0.8677, 4.56), (-0.2188, 0.5273, 4.576), (-0.7759, 1.37, 4.597), (-0.1984, 2.161, 4.576), (0.8827, 1.848, 4.572), (0.2269, 0.8516, 4.901), (0.5902, 1.352, 4.901), (-0.3609, 1.043, 4.901), (-0.3609, 1.661, 4.901), (0.2269, 1.852, 4.901), (0.4367, -1.623, 3.539), (0.7039, -1.889, 3.812), (0.1529, -2.057, 3.873), (-0.1382, -1.663, 3.754), (0.1346, -1.187, 3.821), (0.8784, -1.356, 3.895), (0.5468, -2.055, 4.37), (-0.00396, -1.891, 4.378), (0.03586, -1.352, 4.37), (0.6345, -1.188, 4.368), (0.8626, -1.62, 4.37), (0.4056, -1.62, 4.653), (0.2682, -1.876, 3.635), (0.5904, -1.78, 3.542), (0.3686, -2.034, 3.732), (0.862, -1.622, 3.833), (0.6926, -1.468, 3.605), (0.09963, -1.639, 3.639), (0.0005231, -1.895, 3.808), (0.2792, -1.366, 3.655), (-0.01894, -1.384, 3.78), (0.539, -1.21, 3.811), (0.8915, -1.778, 4.142), (0.958, -1.464, 4.14), (0.3055, -2.134, 4.114), (0.6495, -2.034, 4.106), (-0.1437, -1.798, 4.079), (0.01273, -2.039, 4.16), (0.04939, -1.207, 4.102), (-0.1177, -1.481, 4.074), (0.9097, -1.213, 4.136), (0.3871, -1.111, 4.101), (0.7572, -1.876, 4.411), (0.2411, -2.035, 4.417), (-0.02905, -1.62, 4.411), (0.2713, -1.207, 4.411), (0.8237, -1.367, 4.409), (0.4886, -1.876, 4.577), (0.6742, -1.62, 4.577), (0.1883, -1.778, 4.577), (0.1883, -1.462, 4.577), (0.4886, -1.365, 4.577)], [(143, 144)], [(127, 1, 3, 128), (128, 3, 5, 129), (129, 5, 7, 130), (130, 7, 9, 131), (131, 9, 11, 132), (132, 11, 13, 133), (25, 24, 19, 20), (133, 13, 15, 134), (134, 15, 1, 127), (0, 2, 4, 6, 8, 10, 12, 14), (17, 16, 23, 22, 21, 20, 19, 18), (27, 26, 22, 23), (29, 28, 17, 18), (30, 25, 20, 21), (31, 27, 23, 16), (28, 31, 16, 17), (24, 29, 18, 19), (26, 30, 21, 22), (54, 59, 30, 26), (70, 69, 62, 65), (55, 60, 31, 28), (60, 57, 27, 31), (59, 56, 25, 30), (68, 67, 66, 64), (57, 54, 26, 27), (56, 53, 24, 25), (9, 7, 37, 32), (46, 48, 41, 42), (5, 3, 39, 34), (11, 9, 32, 35), (1, 15, 33, 36), (3, 1, 36, 39), (7, 5, 34, 37), (47, 46, 42, 43), (42, 41, 52, 43), (41, 40, 44, 45), (50, 49, 45, 44), (51, 50, 44, 40), (49, 47, 43, 52), (48, 51, 40, 41), (13, 11, 51, 48), (38, 33, 47, 49), (11, 35, 50, 51), (35, 38, 49, 50), (33, 15, 46, 47), (15, 13, 48, 46), (84, 81, 53, 56), (85, 82, 54, 57), (86, 83, 55, 58), (87, 84, 56, 59), (88, 85, 57, 60), (83, 88, 60, 55), (81, 86, 58, 53), (82, 87, 59, 54), (64, 66, 63, 61), (66, 65, 62, 63), (67, 70, 65, 66), (69, 71, 63, 62), (72, 68, 64, 61), (71, 72, 61, 63), (29, 24, 72, 71), (24, 53, 68, 72), (28, 29, 71, 69), (58, 55, 70, 67), (53, 58, 67, 68), (55, 28, 69, 70), (38, 35, 76, 79), (37, 34, 75, 78), (39, 36, 77, 80), (36, 33, 74, 77), (35, 32, 73, 76), (34, 39, 80, 75), (33, 38, 79, 74), (32, 37, 78, 73), (79, 76, 87, 82), (78, 75, 86, 81), (98, 97, 94, 93), (96, 95, 91, 92), (117, 116, 104, 103), (75, 80, 83, 86), (74, 79, 82, 85), (116, 113, 105, 104), (91, 90, 94, 92), (90, 89, 93, 94), (99, 98, 93, 89), (95, 100, 90, 91), (97, 96, 92, 94), (100, 99, 89, 90), (77, 74, 99, 100), (88, 83, 96, 97), (80, 77, 100, 95), (74, 85, 98, 99), (83, 80, 95, 96), (85, 88, 97, 98), (102, 101, 105, 106), (101, 103, 104, 105), (118, 114, 102, 106), (114, 115, 101, 102), (113, 118, 106, 105), (115, 117, 103, 101), (73, 78, 109, 112), (84, 87, 111, 107), (76, 73, 112, 110), (87, 76, 110, 111), (81, 84, 107, 108), (78, 81, 108, 109), (112, 109, 117, 115), (107, 111, 118, 113), (110, 112, 115, 114), (111, 110, 114, 118), (108, 107, 113, 116), (109, 108, 116, 117), (141, 126, 119, 142), (140, 125, 126, 141), (139, 124, 125, 140), (138, 123, 124, 139), (137, 122, 123, 138), (136, 121, 122, 137), (135, 120, 121, 136), (142, 119, 120, 135), (126, 134, 127, 119), (125, 133, 134, 126), (124, 132, 133, 125), (123, 131, 132, 124), (122, 130, 131, 123), (121, 129, 130, 122), (120, 128, 129, 121), (119, 127, 128, 120), (0, 142, 135, 2), (2, 135, 136, 4), (4, 136, 137, 6), (6, 137, 138, 8), (8, 138, 139, 10), (10, 139, 140, 12), (12, 140, 141, 14), (14, 141, 142, 0), (145, 158, 157), (146, 158, 160), (145, 157, 162), (145, 162, 164), (145, 164, 161), (146, 160, 167), (147, 159, 169), (148, 163, 171), (149, 165, 173), (150, 166, 175), (146, 167, 170), (147, 169, 172), (148, 171, 174), (149, 173, 176), (150, 175, 168), (151, 177, 182), (152, 178, 184), (153, 179, 185), (154, 180, 186), (155, 181, 183), (183, 186, 156), (183, 181, 186), (181, 154, 186), (186, 185, 156), (186, 180, 185), (180, 153, 185), (185, 184, 156), (185, 179, 184), (179, 152, 184), (184, 182, 156), (184, 178, 182), (178, 151, 182), (182, 183, 156), (182, 177, 183), (177, 155, 183), (168, 181, 155), (168, 175, 181), (175, 154, 181), (176, 180, 154), (176, 173, 180), (173, 153, 180), (174, 179, 153), (174, 171, 179), (171, 152, 179), (172, 178, 152), (172, 169, 178), (169, 151, 178), (170, 177, 151), (170, 167, 177), (167, 155, 177), (175, 176, 154), (175, 166, 176), (166, 149, 176), (173, 174, 153), (173, 165, 174), (165, 148, 174), (171, 172, 152), (171, 163, 172), (163, 147, 172), (169, 170, 151), (169, 159, 170), (159, 146, 170), (167, 168, 155), (167, 160, 168), (160, 150, 168), (161, 166, 150), (161, 164, 166), (164, 149, 166), (164, 165, 149), (164, 162, 165), (162, 148, 165), (162, 163, 148), (162, 157, 163), (157, 147, 163), (160, 161, 150), (160, 158, 161), (158, 145, 161), (157, 159, 147), (157, 158, 159), (158, 146, 159), (187, 200, 199), (188, 200, 202), (187, 199, 204), (187, 204, 206), (187, 206, 203), (188, 202, 209), (189, 201, 211), (190, 205, 213), (191, 207, 215), (192, 208, 217), (188, 209, 212), (189, 211, 214), (190, 213, 216), (191, 215, 218), (192, 217, 210), (193, 219, 224), (194, 220, 226), (195, 221, 227), (196, 222, 228), (197, 223, 225), (225, 228, 198), (225, 223, 228), (223, 196, 228), (228, 227, 198), (228, 222, 227), (222, 195, 227), (227, 226, 198), (227, 221, 226), (221, 194, 226), (226, 224, 198), (226, 220, 224), (220, 193, 224), (224, 225, 198), (224, 219, 225), (219, 197, 225), (210, 223, 197), (210, 217, 223), (217, 196, 223), (218, 222, 196), (218, 215, 222), (215, 195, 222), (216, 221, 195), (216, 213, 221), (213, 194, 221), (214, 220, 194), (214, 211, 220), (211, 193, 220), (212, 219, 193), (212, 209, 219), (209, 197, 219), (217, 218, 196), (217, 208, 218), (208, 191, 218), (215, 216, 195), (215, 207, 216), (207, 190, 216), (213, 214, 194), (213, 205, 214), (205, 189, 214), (211, 212, 193), (211, 201, 212), (201, 188, 212), (209, 210, 197), (209, 202, 210), (202, 192, 210), (203, 208, 192), (203, 206, 208), (206, 191, 208), (206, 207, 191), (206, 204, 207), (204, 190, 207), (204, 205, 190), (204, 199, 205), (199, 189, 205), (202, 203, 192), (202, 200, 203), (200, 187, 203), (199, 201, 189), (199, 200, 201), (200, 188, 201), (229, 242, 241), (230, 242, 244), (229, 241, 246), (229, 246, 248), (229, 248, 245), (230, 244, 251), (231, 243, 253), (232, 247, 255), (233, 249, 257), (234, 250, 259), (230, 251, 254), (231, 253, 256), (232, 255, 258), (233, 257, 260), (234, 259, 252), (235, 261, 266), (236, 262, 268), (237, 263, 269), (238, 264, 270), (239, 265, 267), (267, 270, 240), (267, 265, 270), (265, 238, 270), (270, 269, 240), (270, 264, 269), (264, 237, 269), (269, 268, 240), (269, 263, 268), (263, 236, 268), (268, 266, 240), (268, 262, 266), (262, 235, 266), (266, 267, 240), (266, 261, 267), (261, 239, 267), (252, 265, 239), (252, 259, 265), (259, 238, 265), (260, 264, 238), (260, 257, 264), (257, 237, 264), (258, 263, 237), (258, 255, 263), (255, 236, 263), (256, 262, 236), (256, 253, 262), (253, 235, 262), (254, 261, 235), (254, 251, 261), (251, 239, 261), (259, 260, 238), (259, 250, 260), (250, 233, 260), (257, 258, 237), (257, 249, 258), (249, 232, 258), (255, 256, 236), (255, 247, 256), (247, 231, 256), (253, 254, 235), (253, 243, 254), (243, 230, 254), (251, 252, 239), (251, 244, 252), (244, 234, 252), (245, 250, 234), (245, 248, 250), (248, 233, 250), (248, 249, 233), (248, 246, 249), (246, 232, 249), (246, 247, 232), (246, 241, 247), (241, 231, 247), (244, 245, 234), (244, 242, 245), (242, 229, 245), (241, 243, 231), (241, 242, 243), (242, 230, 243), (271, 284, 283), (272, 284, 286), (271, 283, 288), (271, 288, 290), (271, 290, 287), (272, 286, 293), (273, 285, 295), (274, 289, 297), (275, 291, 299), (276, 292, 301), (272, 293, 296), (273, 295, 298), (274, 297, 300), (275, 299, 302), (276, 301, 294), (277, 303, 308), (278, 304, 310), (279, 305, 311), (280, 306, 312), (281, 307, 309), (309, 312, 282), (309, 307, 312), (307, 280, 312), (312, 311, 282), (312, 306, 311), (306, 279, 311), (311, 310, 282), (311, 305, 310), (305, 278, 310), (310, 308, 282), (310, 304, 308), (304, 277, 308), (308, 309, 282), (308, 303, 309), (303, 281, 309), (294, 307, 281), (294, 301, 307), (301, 280, 307), (302, 306, 280), (302, 299, 306), (299, 279, 306), (300, 305, 279), (300, 297, 305), (297, 278, 305), (298, 304, 278), (298, 295, 304), (295, 277, 304), (296, 303, 277), (296, 293, 303), (293, 281, 303), (301, 302, 280), (301, 292, 302), (292, 275, 302), (299, 300, 279), (299, 291, 300), (291, 274, 300), (297, 298, 278), (297, 289, 298), (289, 273, 298), (295, 296, 277), (295, 285, 296), (285, 272, 296), (293, 294, 281), (293, 286, 294), (286, 276, 294), (287, 292, 276), (287, 290, 292), (290, 275, 292), (290, 291, 275), (290, 288, 291), (288, 274, 291), (288, 289, 274), (288, 283, 289), (283, 273, 289), (286, 287, 276), (286, 284, 287), (284, 271, 287), (283, 285, 273), (283, 284, 285), (284, 272, 285), (313, 326, 325), (314, 326, 328), (313, 325, 330), (313, 330, 332), (313, 332, 329), (314, 328, 335), (315, 327, 337), (316, 331, 339), (317, 333, 341), (318, 334, 343), (314, 335, 338), (315, 337, 340), (316, 339, 342), (317, 341, 344), (318, 343, 336), (319, 345, 350), (320, 346, 352), (321, 347, 353), (322, 348, 354), (323, 349, 351), (351, 354, 324), (351, 349, 354), (349, 322, 354), (354, 353, 324), (354, 348, 353), (348, 321, 353), (353, 352, 324), (353, 347, 352), (347, 320, 352), (352, 350, 324), (352, 346, 350), (346, 319, 350), (350, 351, 324), (350, 345, 351), (345, 323, 351), (336, 349, 323), (336, 343, 349), (343, 322, 349), (344, 348, 322), (344, 341, 348), (341, 321, 348), (342, 347, 321), (342, 339, 347), (339, 320, 347), (340, 346, 320), (340, 337, 346), (337, 319, 346), (338, 345, 319), (338, 335, 345), (335, 323, 345), (343, 344, 322), (343, 334, 344), (334, 317, 344), (341, 342, 321), (341, 333, 342), (333, 316, 342), (339, 340, 320), (339, 331, 340), (331, 315, 340), (337, 338, 319), (337, 327, 338), (327, 314, 338), (335, 336, 323), (335, 328, 336), (328, 318, 336), (329, 334, 318), (329, 332, 334), (332, 317, 334), (332, 333, 317), (332, 330, 333), (330, 316, 333), (330, 331, 316), (330, 325, 331), (325, 315, 331), (328, 329, 318), (328, 326, 329), (326, 313, 329), (325, 327, 315), (325, 326, 327), (326, 314, 327)])
me_cylinder_002.polygons.foreach_set('material_index', [0, 0, 0, 0, 0, 0, 0, 0, 0, 0, 0, 0, 0, 0, 0, 0, 0, 0, 0, 0, 0, 0, 0, 0, 0, 0, 0, 0, 0, 0, 0, 0, 0, 0, 0, 0, 0, 0, 0, 0, 0, 0, 0, 0, 0, 0, 0, 0, 0, 0, 0, 0, 0, 0, 0, 0, 0, 0, 0, 0, 0, 0, 0, 0, 0, 0, 0, 0, 0, 0, 0, 0, 0, 0, 0, 0, 0, 0, 0, 0, 0, 0, 0, 0, 0, 0, 0, 0, 0, 0, 0, 0, 0, 0, 0, 0, 0, 0, 0, 0, 0, 0, 0, 0, 0, 0, 0, 0, 0, 0, 0, 0, 0, 0, 0, 0, 0, 0, 0, 0, 0, 0, 0, 0, 0, 0, 0, 0, 0, 0, 0, 0, 0, 0, 0, 0, 2, 2, 2, 2, 2, 2, 2, 2, 2, 2, 2, 2, 2, 2, 2, 2, 2, 2, 2, 2, 2, 2, 2, 2, 2, 2, 2, 2, 2, 2, 2, 2, 2, 2, 2, 2, 2, 2, 2, 2, 2, 2, 2, 2, 2, 2, 2, 2, 2, 2, 2, 2, 2, 2, 2, 2, 2, 2, 2, 2, 2, 2, 2, 2, 2, 2, 2, 2, 2, 2, 2, 2, 2, 2, 2, 2, 2, 2, 2, 2, 2, 2, 2, 2, 2, 2, 2, 2, 2, 2, 2, 2, 2, 2, 2, 2, 2, 2, 2, 2, 2, 2, 2, 2, 2, 2, 2, 2, 2, 2, 2, 2, 2, 2, 2, 2, 2, 2, 2, 2, 2, 2, 2, 2, 2, 2, 2, 2, 2, 2, 2, 2, 2, 2, 2, 2, 2, 2, 2, 2, 2, 2, 2, 2, 2, 2, 2, 2, 2, 2, 2, 2, 2, 2, 2, 2, 2, 2, 2, 2, 2, 2, 2, 2, 2, 2, 2, 2, 2, 2, 2, 2, 2, 2, 2, 2, 2, 2, 2, 2, 2, 2, 2, 2, 2, 2, 2, 2, 2, 2, 2, 2, 2, 2, 2, 2, 2, 2, 2, 2, 2, 2, 2, 2, 2, 2, 2, 2, 2, 2, 2, 2, 2, 2, 2, 2, 2, 2, 2, 2, 2, 2, 2, 2, 2, 2, 2, 2, 2, 2, 2, 2, 2, 2, 2, 2, 2, 2, 2, 2, 2, 2, 2, 2, 2, 2, 2, 2, 2, 2, 2, 2, 2, 2, 2, 2, 2, 2, 2, 2, 2, 2, 2, 2, 2, 2, 2, 2, 2, 2, 2, 2, 2, 2, 2, 2, 2, 2, 2, 2, 2, 2, 2, 2, 2, 2, 2, 2, 2, 2, 2, 2, 2, 2, 2, 2, 2, 2, 2, 2, 2, 2, 2, 2, 2, 2, 2, 2, 2, 2, 2, 2, 2, 2, 2, 2, 2, 2, 2, 2, 2, 2, 2, 2, 2, 2, 2, 2, 2, 2, 2, 2, 2, 2, 2, 2, 2, 2, 2, 2, 2, 2, 2, 2, 2, 2, 2, 2, 2, 2, 2, 2, 2, 2, 2, 2, 2, 2, 2, 2, 2, 2, 2, 2, 2, 2, 2, 2, 2, 2, 2, 2, 2, 2, 2, 2, 2, 2, 2, 2, 2, 2, 2, 2, 2, 2, 2, 2, 2, 2, 2, 2, 2, 2, 2, 2, 2, 2, 2, 2])
me_cylinder_002.materials.append(mat_material_002)
me_cylinder_002.materials.append(mat_snow)
me_cylinder_002.materials.append(mat_tree)
me_cylinder_002.materials.append(mat_material_004)
me_cylinder_002.use_remesh_preserve_volume = False
me_cylinder_002.use_remesh_preserve_attributes = False
me_cylinder_002.use_mirror_vertex_groups = False
me_cylinder_002.update()
me_icosphere_003 = bpy.data.meshes.new('Icosphere.003')
me_icosphere_003.from_pydata([(0.01344, 0.006226, 0.1385), (0.6967, -0.4902, 0.1385), (-0.2476, -0.797, 0.1385), (-0.8312, 0.006226, 0.1385), (-0.2475, 0.8095, 0.1385), (0.6967, 0.5027, 0.1385), (0.3803, -0.797, 0.7228), (-0.7767, -0.4902, 0.8921), (-0.6712, 0.5027, 0.8508), (0.4, 0.8753, 0.7797), (0.9578, 0.04816, 0.8312), (0.1954, 0.006226, 1.46), (-0.14, -0.4659, 0.1385), (0.4151, -0.2856, 0.1385), (0.2617, -0.7577, 0.1385), (0.8167, 0.006226, 0.1385), (0.4151, 0.298, 0.1385), (-0.483, 0.006226, 0.1385), (-0.6364, -0.4659, 0.1385), (-0.14, 0.4784, 0.1385), (-0.6364, 0.4784, 0.1385), (0.2617, 0.7702, 0.1385), (0.9287, -0.2856, 0.3256), (0.9145, 0.3214, 0.3255), (0.03842, -0.9381, 0.2997), (0.6057, -0.7577, 0.2931), (-0.9179, -0.2856, 0.348), (-0.5749, -0.7577, 0.348), (-0.5422, 0.7702, 0.3352), (-0.8852, 0.298, 0.3352), (0.6095, 0.7987, 0.3094), (0.0538, 0.9596, 0.3166), (0.798, -0.4659, 0.8506), (-0.2417, -0.7577, 0.8917), (-0.8366, 0.006226, 0.9427), (-0.1865, 0.7812, 0.9023), (0.7781, 0.5949, 0.867), (0.3185, -0.4659, 1.209), (0.731, 0.04001, 1.268), (-0.3948, -0.2856, 1.277), (-0.3441, 0.298, 1.263), (0.3157, 0.5267, 1.235), (2.644, 0.006251, 0.1386), (3.356, -0.4118, 0.2522), (2.407, -0.7168, 0.2495), (1.8, 0.006235, 0.1385), (2.383, 0.8095, 0.1385), (3.327, 0.5043, 0.1379), (3.099, -0.8091, 0.7721), (1.571, -0.3946, 0.9811), (1.729, 0.5701, 0.8313), (3.288, 0.8333, 0.5845), (4.036, -0.002787, 0.9439), (2.839, 0.06087, 1.696), (2.515, -0.381, 0.2544), (3.07, -0.2007, 0.2544), (2.945, -0.5924, 0.3709), (3.447, 0.008143, 0.1385), (3.046, 0.298, 0.1385), (2.148, 0.006226, 0.1385), (1.994, -0.4659, 0.1386), (2.491, 0.4784, 0.1385), (1.994, 0.4784, 0.1385), (2.891, 0.7703, 0.1399), (3.636, -0.3002, 0.3918), (3.693, 0.298, 0.3364), (2.763, -0.8302, 0.4734), (3.278, -0.6408, 0.4865), (1.618, -0.2525, 0.3805), (2.038, -0.7494, 0.3513), (2.017, 0.7885, 0.3309), (1.7, 0.3146, 0.3323), (3.365, 0.7795, 0.2104), (2.699, 0.9595, 0.2922), (3.532, -0.4566, 0.9786), (2.595, -0.8104, 0.88), (1.546, 0.1002, 1.032), (2.191, 0.8394, 0.9759), (3.801, 0.5485, 0.817), (3.078, -0.451, 1.336), (3.675, 0.03756, 1.514), (2.03, -0.2069, 1.424), (2.119, 0.3506, 1.349), (3.026, 0.5376, 1.399), (5.85, 0.006226, 0.1432), (6.452, -0.4784, 0.1364), (5.65, -0.7711, 0.1241), (5.139, 0.01152, 0.1252), (5.569, 0.8496, 0.1239), (6.396, 0.548, 0.1409), (6.273, -0.7894, 0.4935), (5.061, -0.4005, 0.5067), (5.102, 0.5455, 0.5534), (6.332, 0.9125, 0.4121), (6.896, 0.07264, 0.6054), (6.052, 0.03095, 1.011), (5.728, -0.4562, 0.1361), (6.194, -0.2856, 0.1432), (6.073, -0.7492, 0.1366), (6.55, 0.02075, 0.1395), (6.182, 0.3072, 0.1407), (5.428, 0.009749, 0.1406), (5.323, -0.4386, 0.1158), (5.699, 0.4919, 0.1368), (5.287, 0.4828, 0.1368), (5.986, 0.8284, 0.125), (6.717, -0.2622, 0.2745), (6.742, 0.2991, 0.2717), (5.919, -0.9363, 0.2372), (6.385, -0.7327, 0.2315), (5.05, -0.2495, 0.1808), (5.384, -0.7155, 0.2186), (5.296, 0.8023, 0.2623), (5.059, 0.2988, 0.2237), (6.405, 0.8564, 0.1738), (5.804, 1.035, 0.2183), (6.617, -0.3678, 0.5818), (5.824, -0.7917, 0.6011), (4.997, 0.06174, 0.5594), (5.481, 0.8337, 0.6925), (6.767, 0.5792, 0.5521), (6.3, -0.3972, 0.7908), (6.597, 0.2231, 0.9333), (5.381, -0.2209, 0.8776), (5.436, 0.3237, 0.8809), (6.146, 0.5247, 0.9218)], [], [(0, 13, 12), (1, 13, 15), (0, 12, 17), (0, 17, 19), (0, 19, 16), (1, 15, 22), (2, 14, 24), (3, 18, 26), (4, 20, 28), (5, 21, 30), (1, 22, 25), (2, 24, 27), (3, 26, 29), (4, 28, 31), (5, 30, 23), (6, 32, 37), (7, 33, 39), (8, 34, 40), (9, 35, 41), (10, 36, 38), (38, 41, 11), (38, 36, 41), (36, 9, 41), (41, 40, 11), (41, 35, 40), (35, 8, 40), (40, 39, 11), (40, 34, 39), (34, 7, 39), (39, 37, 11), (39, 33, 37), (33, 6, 37), (37, 38, 11), (37, 32, 38), (32, 10, 38), (23, 36, 10), (23, 30, 36), (30, 9, 36), (31, 35, 9), (31, 28, 35), (28, 8, 35), (29, 34, 8), (29, 26, 34), (26, 7, 34), (27, 33, 7), (27, 24, 33), (24, 6, 33), (25, 32, 6), (25, 22, 32), (22, 10, 32), (30, 31, 9), (30, 21, 31), (21, 4, 31), (28, 29, 8), (28, 20, 29), (20, 3, 29), (26, 27, 7), (26, 18, 27), (18, 2, 27), (24, 25, 6), (24, 14, 25), (14, 1, 25), (22, 23, 10), (22, 15, 23), (15, 5, 23), (16, 21, 5), (16, 19, 21), (19, 4, 21), (19, 20, 4), (19, 17, 20), (17, 3, 20), (17, 18, 3), (17, 12, 18), (12, 2, 18), (15, 16, 5), (15, 13, 16), (13, 0, 16), (12, 14, 2), (12, 13, 14), (13, 1, 14), (42, 55, 54), (43, 55, 57), (42, 54, 59), (42, 59, 61), (42, 61, 58), (43, 57, 64), (44, 56, 66), (45, 60, 68), (46, 62, 70), (47, 63, 72), (43, 64, 67), (44, 66, 69), (45, 68, 71), (46, 70, 73), (47, 72, 65), (48, 74, 79), (49, 75, 81), (50, 76, 82), (51, 77, 83), (52, 78, 80), (80, 83, 53), (80, 78, 83), (78, 51, 83), (83, 82, 53), (83, 77, 82), (77, 50, 82), (82, 81, 53), (82, 76, 81), (76, 49, 81), (81, 79, 53), (81, 75, 79), (75, 48, 79), (79, 80, 53), (79, 74, 80), (74, 52, 80), (65, 78, 52), (65, 72, 78), (72, 51, 78), (73, 77, 51), (73, 70, 77), (70, 50, 77), (71, 76, 50), (71, 68, 76), (68, 49, 76), (69, 75, 49), (69, 66, 75), (66, 48, 75), (67, 74, 48), (67, 64, 74), (64, 52, 74), (72, 73, 51), (72, 63, 73), (63, 46, 73), (70, 71, 50), (70, 62, 71), (62, 45, 71), (68, 69, 49), (68, 60, 69), (60, 44, 69), (66, 67, 48), (66, 56, 67), (56, 43, 67), (64, 65, 52), (64, 57, 65), (57, 47, 65), (58, 63, 47), (58, 61, 63), (61, 46, 63), (61, 62, 46), (61, 59, 62), (59, 45, 62), (59, 60, 45), (59, 54, 60), (54, 44, 60), (57, 58, 47), (57, 55, 58), (55, 42, 58), (54, 56, 44), (54, 55, 56), (55, 43, 56), (84, 97, 96), (85, 97, 99), (84, 96, 101), (84, 101, 103), (84, 103, 100), (85, 99, 106), (86, 98, 108), (87, 102, 110), (88, 104, 112), (89, 105, 114), (85, 106, 109), (86, 108, 111), (87, 110, 113), (88, 112, 115), (89, 114, 107), (90, 116, 121), (91, 117, 123), (92, 118, 124), (93, 119, 125), (94, 120, 122), (122, 125, 95), (122, 120, 125), (120, 93, 125), (125, 124, 95), (125, 119, 124), (119, 92, 124), (124, 123, 95), (124, 118, 123), (118, 91, 123), (123, 121, 95), (123, 117, 121), (117, 90, 121), (121, 122, 95), (121, 116, 122), (116, 94, 122), (107, 120, 94), (107, 114, 120), (114, 93, 120), (115, 119, 93), (115, 112, 119), (112, 92, 119), (113, 118, 92), (113, 110, 118), (110, 91, 118), (111, 117, 91), (111, 108, 117), (108, 90, 117), (109, 116, 90), (109, 106, 116), (106, 94, 116), (114, 115, 93), (114, 105, 115), (105, 88, 115), (112, 113, 92), (112, 104, 113), (104, 87, 113), (110, 111, 91), (110, 102, 111), (102, 86, 111), (108, 109, 90), (108, 98, 109), (98, 85, 109), (106, 107, 94), (106, 99, 107), (99, 89, 107), (100, 105, 89), (100, 103, 105), (103, 88, 105), (103, 104, 88), (103, 101, 104), (101, 87, 104), (101, 102, 87), (101, 96, 102), (96, 86, 102), (99, 100, 89), (99, 97, 100), (97, 84, 100), (96, 98, 86), (96, 97, 98), (97, 85, 98)])
me_icosphere_003.materials.append(mat_snow)
me_icosphere_003.use_remesh_preserve_volume = False
me_icosphere_003.use_remesh_preserve_attributes = False
me_icosphere_003.use_mirror_vertex_groups = False
me_icosphere_003.update()
me_icosphere_002 = bpy.data.meshes.new('Icosphere.002')
me_icosphere_002.from_pydata([(0.001399, -4.371e-08, 0.007771), (0.725, -0.5257, 0.007771), (-0.275, -0.8506, 0.007771), (-0.893, -4.371e-08, 0.007771), (-0.2749, 0.8507, 0.007735), (0.725, 0.5257, 0.007771), (0.39, -0.8506, 0.6265), (-0.8354, -0.5257, 0.8058), (-0.7236, 0.5257, 0.762), (0.4108, 0.9203, 0.6867), (1.002, 0.04441, 0.7414), (0.1941, -1.24e-08, 1.407), (-0.1611, -0.5, 0.007771), (0.4267, -0.309, 0.007771), (0.2643, -0.809, 0.007771), (0.852, -4.371e-08, 0.007771), (0.4267, 0.309, 0.007771), (-0.5243, -4.371e-08, 0.007771), (-0.6868, -0.5, 0.007771), (-0.1611, 0.5, 0.007771), (-0.6868, 0.5, 0.007771), (0.2643, 0.809, 0.007767), (0.9707, -0.309, 0.2059), (0.9556, 0.3338, 0.2058), (0.02785, -1.0, 0.1784), (0.6286, -0.809, 0.1715), (-0.9849, -0.309, 0.2296), (-0.6216, -0.809, 0.2296), (-0.587, 0.809, 0.2161), (-0.9503, 0.309, 0.2161), (0.6326, 0.8393, 0.1887), (0.04414, 1.01, 0.1963), (0.8323, -0.5, 0.7619), (-0.2688, -0.809, 0.8053), (-0.8987, -2.529e-09, 0.8594), (-0.2103, 0.8207, 0.8166), (0.8111, 0.6234, 0.7793), (0.3244, -0.5, 1.141), (0.7614, 0.03578, 1.204), (-0.4309, -0.309, 1.214), (-0.3772, 0.309, 1.199), (0.3215, 0.5512, 1.169), (2.621, -4.371e-08, 0.007771), (3.344, -0.5257, 0.007783), (2.344, -0.8506, 0.007771), (1.726, -4.371e-08, 0.007771), (2.344, 0.8507, 0.007735), (3.351, 0.5248, 0.0003481), (3.061, -0.869, 0.6307), (1.522, -0.4553, 0.8599), (1.673, 0.5877, 0.751), (3.34, 0.8438, 0.4498), (3.99, -0.1172, 0.8324), (2.809, 0.04412, 1.682), (2.458, -0.5, 0.007771), (3.046, -0.309, 0.007771), (2.884, -0.809, 0.007771), (3.471, -7.478e-05, 0.007822), (3.046, 0.309, 0.007771), (2.095, -4.371e-08, 0.007771), (1.933, -0.5, 0.007771), (2.458, 0.5, 0.007771), (1.933, 0.5, 0.007771), (2.884, 0.809, 0.007767), (3.634, -0.3566, 0.2425), (3.731, 0.2516, 0.2074), (2.693, -1.011, 0.1736), (3.228, -0.8081, 0.1768), (1.547, -0.2849, 0.2498), (1.981, -0.8071, 0.2238), (1.97, 0.8229, 0.217), (1.621, 0.3266, 0.213), (3.408, 0.8032, 0.06085), (2.689, 1.007, 0.1645), (3.487, -0.5321, 0.832), (2.555, -0.8572, 0.7883), (1.476, 0.08492, 0.9346), (2.196, 0.8578, 0.9194), (3.851, 0.456, 0.7008), (3.057, -0.4895, 1.254), (3.648, 0.02242, 1.493), (1.98, -0.2334, 1.359), (2.081, 0.3552, 1.3), (2.985, 0.5285, 1.399), (5.892, -2.421e-08, 0.01273), (6.527, -0.5138, 0.004529), (5.656, -0.8506, 0.01234), (5.136, 0.002302, -0.003968), (5.655, 0.851, 0.01286), (6.476, 0.5589, 0.02102), (6.34, -0.8425, 0.3837), (5.042, -0.4464, 0.4091), (5.099, 0.5711, 0.4472), (6.414, 0.9202, 0.3291), (6.956, 0.05034, 0.4944), (6.106, 0.02618, 0.9313), (5.753, -0.5, 0.01273), (6.256, -0.309, 0.01273), (6.123, -0.8059, 0.01001), (6.624, 0.01038, 0.008924), (6.253, 0.3118, 0.01383), (5.442, -2.421e-08, 0.01273), (5.309, -0.4977, 0.003062), (5.753, 0.5, 0.01273), (5.304, 0.4986, 0.008812), (6.098, 0.8243, 0.01872), (6.794, -0.2891, 0.1443), (6.799, 0.2893, 0.1496), (5.954, -1.011, 0.1215), (6.459, -0.7825, 0.1063), (5.032, -0.2839, 0.06206), (5.367, -0.7988, 0.1177), (5.334, 0.8229, 0.1484), (5.054, 0.3098, 0.098), (6.488, 0.8666, 0.07195), (5.919, 1.033, 0.1244), (6.689, -0.4006, 0.4699), (5.852, -0.8577, 0.5068), (4.989, 0.05878, 0.4535), (5.528, 0.8578, 0.6035), (6.814, 0.5777, 0.459), (6.367, -0.4276, 0.6979), (6.653, 0.2139, 0.848), (5.395, -0.2405, 0.7905), (5.453, 0.3362, 0.794), (6.195, 0.543, 0.8441)], [], [(0, 13, 12), (1, 13, 15), (0, 12, 17), (0, 17, 19), (0, 19, 16), (1, 15, 22), (2, 14, 24), (3, 18, 26), (4, 20, 28), (5, 21, 30), (1, 22, 25), (2, 24, 27), (3, 26, 29), (4, 28, 31), (5, 30, 23), (6, 32, 37), (7, 33, 39), (8, 34, 40), (9, 35, 41), (10, 36, 38), (38, 41, 11), (38, 36, 41), (36, 9, 41), (41, 40, 11), (41, 35, 40), (35, 8, 40), (40, 39, 11), (40, 34, 39), (34, 7, 39), (39, 37, 11), (39, 33, 37), (33, 6, 37), (37, 38, 11), (37, 32, 38), (32, 10, 38), (23, 36, 10), (23, 30, 36), (30, 9, 36), (31, 35, 9), (31, 28, 35), (28, 8, 35), (29, 34, 8), (29, 26, 34), (26, 7, 34), (27, 33, 7), (27, 24, 33), (24, 6, 33), (25, 32, 6), (25, 22, 32), (22, 10, 32), (30, 31, 9), (30, 21, 31), (21, 4, 31), (28, 29, 8), (28, 20, 29), (20, 3, 29), (26, 27, 7), (26, 18, 27), (18, 2, 27), (24, 25, 6), (24, 14, 25), (14, 1, 25), (22, 23, 10), (22, 15, 23), (15, 5, 23), (16, 21, 5), (16, 19, 21), (19, 4, 21), (19, 20, 4), (19, 17, 20), (17, 3, 20), (17, 18, 3), (17, 12, 18), (12, 2, 18), (15, 16, 5), (15, 13, 16), (13, 0, 16), (12, 14, 2), (12, 13, 14), (13, 1, 14), (42, 55, 54), (43, 55, 57), (42, 54, 59), (42, 59, 61), (42, 61, 58), (43, 57, 64), (44, 56, 66), (45, 60, 68), (46, 62, 70), (47, 63, 72), (43, 64, 67), (44, 66, 69), (45, 68, 71), (46, 70, 73), (47, 72, 65), (48, 74, 79), (49, 75, 81), (50, 76, 82), (51, 77, 83), (52, 78, 80), (80, 83, 53), (80, 78, 83), (78, 51, 83), (83, 82, 53), (83, 77, 82), (77, 50, 82), (82, 81, 53), (82, 76, 81), (76, 49, 81), (81, 79, 53), (81, 75, 79), (75, 48, 79), (79, 80, 53), (79, 74, 80), (74, 52, 80), (65, 78, 52), (65, 72, 78), (72, 51, 78), (73, 77, 51), (73, 70, 77), (70, 50, 77), (71, 76, 50), (71, 68, 76), (68, 49, 76), (69, 75, 49), (69, 66, 75), (66, 48, 75), (67, 74, 48), (67, 64, 74), (64, 52, 74), (72, 73, 51), (72, 63, 73), (63, 46, 73), (70, 71, 50), (70, 62, 71), (62, 45, 71), (68, 69, 49), (68, 60, 69), (60, 44, 69), (66, 67, 48), (66, 56, 67), (56, 43, 67), (64, 65, 52), (64, 57, 65), (57, 47, 65), (58, 63, 47), (58, 61, 63), (61, 46, 63), (61, 62, 46), (61, 59, 62), (59, 45, 62), (59, 60, 45), (59, 54, 60), (54, 44, 60), (57, 58, 47), (57, 55, 58), (55, 42, 58), (54, 56, 44), (54, 55, 56), (55, 43, 56), (84, 97, 96), (85, 97, 99), (84, 96, 101), (84, 101, 103), (84, 103, 100), (85, 99, 106), (86, 98, 108), (87, 102, 110), (88, 104, 112), (89, 105, 114), (85, 106, 109), (86, 108, 111), (87, 110, 113), (88, 112, 115), (89, 114, 107), (90, 116, 121), (91, 117, 123), (92, 118, 124), (93, 119, 125), (94, 120, 122), (122, 125, 95), (122, 120, 125), (120, 93, 125), (125, 124, 95), (125, 119, 124), (119, 92, 124), (124, 123, 95), (124, 118, 123), (118, 91, 123), (123, 121, 95), (123, 117, 121), (117, 90, 121), (121, 122, 95), (121, 116, 122), (116, 94, 122), (107, 120, 94), (107, 114, 120), (114, 93, 120), (115, 119, 93), (115, 112, 119), (112, 92, 119), (113, 118, 92), (113, 110, 118), (110, 91, 118), (111, 117, 91), (111, 108, 117), (108, 90, 117), (109, 116, 90), (109, 106, 116), (106, 94, 116), (114, 115, 93), (114, 105, 115), (105, 88, 115), (112, 113, 92), (112, 104, 113), (104, 87, 113), (110, 111, 91), (110, 102, 111), (102, 86, 111), (108, 109, 90), (108, 98, 109), (98, 85, 109), (106, 107, 94), (106, 99, 107), (99, 89, 107), (100, 105, 89), (100, 103, 105), (103, 88, 105), (103, 104, 88), (103, 101, 104), (101, 87, 104), (101, 102, 87), (101, 96, 102), (96, 86, 102), (99, 100, 89), (99, 97, 100), (97, 84, 100), (96, 98, 86), (96, 97, 98), (97, 85, 98)])
me_icosphere_002.materials.append(mat_stone)
me_icosphere_002.use_remesh_preserve_volume = False
me_icosphere_002.use_remesh_preserve_attributes = False
me_icosphere_002.use_mirror_vertex_groups = False
me_icosphere_002.update()

# ---- objects
ob_tree1_22 = bpy.data.objects.new('tree1-22', me_cylinder_008)
ob_tree1_2 = bpy.data.objects.new('tree1-2', me_cylinder_007)
ob_tree1_11 = bpy.data.objects.new('tree1-11', me_cylinder_005)
ob_tree1_snow = bpy.data.objects.new('tree1 snow', me_cylinder_004)
ob_cylinder_003 = bpy.data.objects.new('Cylinder.003', me_cylinder_003)
ob_tree1_1 = bpy.data.objects.new('tree1-1', me_cylinder_001)
ob_tree2_snow = bpy.data.objects.new('tree2 snow', me_cylinder_010)
ob_tree2_2 = bpy.data.objects.new('tree2-2', me_cylinder_009)
ob_tree2 = bpy.data.objects.new('tree2', me_cylinder_002)
ob_icosphere_001 = bpy.data.objects.new('Icosphere.001', me_icosphere_003)
ob_icosphere = bpy.data.objects.new('Icosphere', me_icosphere_002)

# ---- transforms, parenting, visibility, modifiers, constraints
ob_tree1_22.location = (5.063, -2.264e-07, 1.685)
ob_tree1_22.lineart.crease_threshold = 0.0
ob_tree1_2.location = (5.063, -2.264e-07, 1.185)
ob_tree1_2.scale = (0.5, 0.5, 0.5)
ob_tree1_2.lineart.crease_threshold = 0.0
ob_tree1_11.location = (-4.578, -2.269e-07, 1.689)
ob_tree1_11.lineart.crease_threshold = 0.0
ob_tree1_snow.location = (-4.58, -2.393e-07, 1.781)
ob_tree1_snow.scale = (0.9884, 0.9884, 0.9884)
ob_tree1_snow.lineart.crease_threshold = 0.0
ob_cylinder_003.location = (-4.578, -2.269e-07, 1.689)
ob_cylinder_003.hide_viewport = True
ob_cylinder_003.lineart.crease_threshold = 0.0
ob_tree1_1.location = (-4.578, -2.269e-07, 1.189)
ob_tree1_1.scale = (0.5, 0.5, 0.5)
ob_tree1_1.lineart.crease_threshold = 0.0
ob_tree2_snow.location = (-4.213, -2.713e-07, 2.019)
ob_tree2_snow.lineart.crease_threshold = 0.0
ob_tree2_2.location = (-4.213, -2.713e-07, 2.019)
ob_tree2_2.lineart.crease_threshold = 0.0
ob_tree2.location = (-4.213, -2.713e-07, 2.019)
ob_tree2.lineart.crease_threshold = 0.0
ob_icosphere_001.location = (0.0, 0.0, 0.0)
ob_icosphere_001.lineart.crease_threshold = 0.0
ob_icosphere.location = (0.0, 0.0, 0.0)
ob_icosphere.lineart.crease_threshold = 0.0

# ---- collection membership
col_collection_1.objects.link(ob_tree1_22)
col_collection_1.objects.link(ob_tree1_2)
col_collection_1.objects.link(ob_tree1_11)
col_collection_1.objects.link(ob_tree1_snow)
col_collection_1.objects.link(ob_cylinder_003)
col_collection_1.objects.link(ob_tree1_1)
col_collection_2.objects.link(ob_tree2_snow)
col_collection_2.objects.link(ob_tree2_2)
col_collection_2.objects.link(ob_tree2)
col_collection_3.objects.link(ob_icosphere_001)
col_collection_3.objects.link(ob_icosphere)

# ---- scene / render settings (as saved in the file)
scene.frame_start = 1; scene.frame_end = 250; scene.frame_set(1)
scene.render.engine = 'CYCLES'
scene.render.resolution_percentage = 50
scene.render.dither_intensity = 0.0
scene.cycles.use_denoising = False
scene.cycles.samples = 128
scene.cycles.sampling_pattern = 'TABULATED_SOBOL'
scene.cycles.use_adaptive_sampling = False
scene.cycles.use_light_tree = False
scene.cycles.blur_glossy = 0.0
scene.cycles.sample_clamp_indirect = 0.0
scene.view_settings.view_transform = 'Standard'
bpy.context.view_layer.update()

# ---- added for rendering (the .blend has no active camera and no usable light): camera, sun + grey world if the file has none
cam_auto = bpy.data.cameras.new('AutoCamera')
cam_auto.lens = 50.0
cam_auto.sensor_width = 36.0
cam_auto.clip_end = 1000.0
ob_auto_camera = bpy.data.objects.new('AutoCamera', cam_auto)
scene.collection.objects.link(ob_auto_camera)
ob_auto_camera.location = (18.513, -18.3638, 14.5866)
ob_auto_camera.rotation_euler = (1.09748, -7.21219e-08, 0.694738)
scene.camera = ob_auto_camera
light_auto_sun = bpy.data.lights.new('AutoSun', 'SUN')
light_auto_sun.energy = 3.0
light_auto_sun.angle = 0.0523599
ob_auto_sun = bpy.data.objects.new('AutoSun', light_auto_sun)
scene.collection.objects.link(ob_auto_sun)
ob_auto_sun.rotation_euler = (0.872665, 0.174533, 0.523599)
if scene.world is None:
    world_auto = bpy.data.worlds.new('AutoWorld')
    world_auto.color = (0.3, 0.3, 0.3)
    scene.world = world_auto
bpy.context.view_layer.update()
